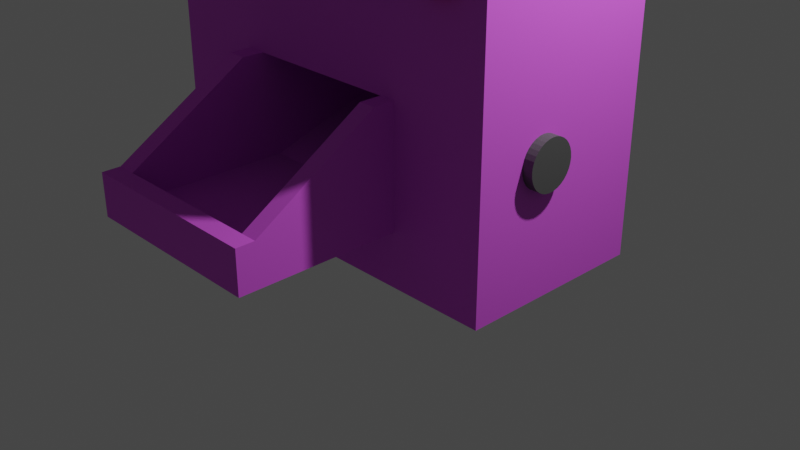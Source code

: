 # Source: dispenser.blend  (saved by Blender 2.90.8; exported with 4.5.12 LTS)
import bpy
from mathutils import Matrix  # noqa: F401  (used for matrix-valued properties, if any)

bpy.ops.wm.read_factory_settings(use_empty=True)
scene = bpy.context.scene
scene.name = 'Scene'

# ---- collections
col_collection = bpy.data.collections.new('Collection'); scene.collection.children.link(col_collection)

# ---- materials (node trees are filled in below, after node groups)
mat_material = bpy.data.materials.new('Material')
mat_material.alpha_threshold = 0.0
mat_material.use_transparent_shadow = False
mat_material.line_color = (0.0, 0.0, 0.0, 1.0)
mat_material_001 = bpy.data.materials.new('Material.001')
mat_material_001.use_transparent_shadow = False
mat_material_002 = bpy.data.materials.new('Material.002')
mat_material_002.use_transparent_shadow = False
mat_material_003 = bpy.data.materials.new('Material.003')
mat_material_003.use_transparent_shadow = False
mat_material_005 = bpy.data.materials.new('Material.005')
mat_material_005.use_transparent_shadow = False
mat_material_006 = bpy.data.materials.new('Material.006')
mat_material_006.use_transparent_shadow = False

# ---- material node trees
mat_material.use_nodes = True; mat_material.node_tree.nodes.clear()
_N = mat_material.node_tree.nodes; _L = mat_material.node_tree.links
n0 = _N.new('ShaderNodeOutputMaterial'); n0.name = 'Material Output'; n0.location = (300, 300)
n1 = _N.new('ShaderNodeBsdfPrincipled'); n1.name = 'Principled BSDF'; n1.location = (10, 300)
n1.distribution = 'GGX'
n1.subsurface_method = 'BURLEY'
n1.inputs[0].default_value = (0.7098, 0.1067, 0.8, 1.0)
n1.inputs[2].default_value = 0.6995
n1.inputs[3].default_value = 1.45
n1.inputs[13].default_value = 0.2488
n1.inputs[27].default_value = (0.0, 0.0, 0.0, 1.0)
n1.inputs[28].default_value = 1.0
_L.new(n1.outputs[0], n0.inputs[0])
n0.is_active_output = True
mat_material_001.use_nodes = True; mat_material_001.node_tree.nodes.clear()
_N = mat_material_001.node_tree.nodes; _L = mat_material_001.node_tree.links
n0 = _N.new('ShaderNodeBsdfPrincipled'); n0.name = 'Principled BSDF'; n0.location = (10, 300)
n0.distribution = 'GGX'
n0.subsurface_method = 'BURLEY'
n0.inputs[0].default_value = (0.01599, 0.01599, 0.01599, 1.0)
n0.inputs[3].default_value = 1.45
n0.inputs[27].default_value = (0.0, 0.0, 0.0, 1.0)
n0.inputs[28].default_value = 1.0
n1 = _N.new('ShaderNodeOutputMaterial'); n1.name = 'Material Output'; n1.location = (300, 300)
_L.new(n0.outputs[0], n1.inputs[0])
n1.is_active_output = True
mat_material_002.use_nodes = True; mat_material_002.node_tree.nodes.clear()
_N = mat_material_002.node_tree.nodes; _L = mat_material_002.node_tree.links
n0 = _N.new('ShaderNodeBsdfPrincipled'); n0.name = 'Principled BSDF'; n0.location = (10, 300)
n0.distribution = 'GGX'
n0.subsurface_method = 'BURLEY'
n0.inputs[0].default_value = (0.8, 0.0, 0.07416, 1.0)
n0.inputs[3].default_value = 1.45
n0.inputs[27].default_value = (0.0, 0.0, 0.0, 1.0)
n0.inputs[28].default_value = 1.0
n1 = _N.new('ShaderNodeOutputMaterial'); n1.name = 'Material Output'; n1.location = (300, 300)
_L.new(n0.outputs[0], n1.inputs[0])
n1.is_active_output = True
mat_material_003.use_nodes = True; mat_material_003.node_tree.nodes.clear()
_N = mat_material_003.node_tree.nodes; _L = mat_material_003.node_tree.links
n0 = _N.new('ShaderNodeBsdfPrincipled'); n0.name = 'Principled BSDF'; n0.location = (10, 300)
n0.distribution = 'GGX'
n0.subsurface_method = 'BURLEY'
n0.inputs[0].default_value = (0.1102, 0.07333, 0.8, 1.0)
n0.inputs[3].default_value = 1.45
n0.inputs[27].default_value = (0.0, 0.0, 0.0, 1.0)
n0.inputs[28].default_value = 1.0
n1 = _N.new('ShaderNodeOutputMaterial'); n1.name = 'Material Output'; n1.location = (300, 300)
_L.new(n0.outputs[0], n1.inputs[0])
n1.is_active_output = True
mat_material_005.use_nodes = True; mat_material_005.node_tree.nodes.clear()
_N = mat_material_005.node_tree.nodes; _L = mat_material_005.node_tree.links
n0 = _N.new('ShaderNodeBsdfPrincipled'); n0.name = 'Principled BSDF'; n0.location = (10, 300)
n0.distribution = 'GGX'
n0.subsurface_method = 'BURLEY'
n0.inputs[0].default_value = (0.07658, 0.07658, 0.07658, 1.0)
n0.inputs[3].default_value = 1.45
n0.inputs[27].default_value = (0.0, 0.0, 0.0, 1.0)
n0.inputs[28].default_value = 1.0
n1 = _N.new('ShaderNodeOutputMaterial'); n1.name = 'Material Output'; n1.location = (300, 300)
_L.new(n0.outputs[0], n1.inputs[0])
n1.is_active_output = True
mat_material_006.use_nodes = True; mat_material_006.node_tree.nodes.clear()
_N = mat_material_006.node_tree.nodes; _L = mat_material_006.node_tree.links
n0 = _N.new('ShaderNodeBsdfPrincipled'); n0.name = 'Principled BSDF'; n0.location = (10, 300)
n0.distribution = 'GGX'
n0.subsurface_method = 'BURLEY'
n0.inputs[0].default_value = (0.3424, 0.3424, 0.3424, 1.0)
n0.inputs[1].default_value = 0.8406
n0.inputs[2].default_value = 0.5193
n0.inputs[3].default_value = 1.45
n0.inputs[13].default_value = 0.8671
n0.inputs[27].default_value = (0.0, 0.0, 0.0, 1.0)
n0.inputs[28].default_value = 1.0
n1 = _N.new('ShaderNodeOutputMaterial'); n1.name = 'Material Output'; n1.location = (300, 300)
_L.new(n0.outputs[0], n1.inputs[0])
n1.is_active_output = True

# ---- world
world_world = bpy.data.worlds.new('World'); scene.world = world_world
world_world.use_nodes = True; world_world.node_tree.nodes.clear()
_N = world_world.node_tree.nodes; _L = world_world.node_tree.links
n0 = _N.new('ShaderNodeOutputWorld'); n0.name = 'World Output'; n0.location = (300, 300)
n1 = _N.new('ShaderNodeBackground'); n1.name = 'Background'; n1.location = (10, 300)
n1.inputs[0].default_value = (0.05088, 0.05088, 0.05088, 1.0)
_L.new(n1.outputs[0], n0.inputs[0])
n0.is_active_output = True
world_world.color = (0.05088, 0.05088, 0.05088)
world_world.use_sun_shadow = False
world_world.sun_shadow_jitter_overblur = 0.0

# ---- cameras
cam_camera = bpy.data.cameras.new('Camera')
cam_camera.clip_end = 100.0
cam_camera.ortho_scale = 7.314

# ---- lights
light_light = bpy.data.lights.new('Light', 'POINT')
light_light.transmission_factor = 0.0
light_light.energy = 1000.0
light_light.shadow_soft_size = 0.1
light_light.shadow_maximum_resolution = 0.006
light_light.use_absolute_resolution = True

# ---- meshes
me_cube = bpy.data.meshes.new('Cube')
me_cube.from_pydata([(1.902, 0.9508, 7.0), (2.0, 1.0, 0.0), (1.902, -0.9508, 7.0), (2.0, -1.0, 0.0), (-1.901, 0.9508, 7.0), (-2.0, 1.0, 0.0), (-1.901, -0.9508, 7.0), (-2.0, -1.0, 0.0), (0.0, 1.0, 0.0), (0.0002178, -0.9508, 7.0), (0.0, -1.0, 0.0), (0.0002178, 0.9508, 7.0), (1.0, -1.0, 0.0), (0.951, 0.9508, 7.0), (1.0, 1.0, 0.0), (0.951, -0.9508, 7.0), (-1.0, 1.0, 0.0), (-0.9506, -0.9508, 7.0), (-1.0, -1.0, 0.0), (-0.9506, 0.9508, 7.0), (2.0, 1.0, 0.5617), (-2.0, -1.0, 0.5617), (2.0, -1.0, 0.5617), (-2.0, 1.0, 0.5617), (0.0, 1.0, 0.5617), (0.0, -1.0, 0.5617), (1.0, -1.0, 0.5617), (1.0, 1.0, 0.5617), (-1.0, 1.0, 0.5617), (-1.0, -1.0, 0.5617), (-2.0, -1.0, 1.781), (2.0, 1.0, 1.781), (2.0, -1.0, 1.781), (-2.0, 1.0, 1.781), (0.0, 1.0, 1.781), (0.0, -1.0, 1.781), (1.0, -1.0, 1.781), (1.0, 1.0, 1.781), (-1.0, 1.0, 1.781), (-1.0, -1.0, 1.781), (0.0, -2.669, 0.5617), (1.0, -2.669, 0.5617), (-1.0, -2.669, 0.5617), (0.0, -2.669, 0.9994), (1.0, -2.669, 0.9994), (-1.0, -2.669, 0.9994), (-1.0, -1.224, 0.5617), (-1.0, -1.224, 1.781), (1.0, -1.224, 0.5617), (0.0, -1.224, 0.5617), (0.0, 0.672, 1.781), (1.0, -1.224, 1.781), (-1.0, -2.481, 0.5617), (1.0, -2.481, 0.5617), (0.0, -2.481, 0.9994), (-1.0, -2.481, 0.9994), (0.0, -2.481, 0.5617), (1.0, -2.481, 0.9994), (-0.7976, -1.0, 0.0), (-0.7581, 0.9508, 7.0), (-0.7976, 1.0, 0.0), (-0.7581, -0.9508, 7.0), (-0.7976, -1.0, 0.5617), (-0.7976, 1.0, 0.5617), (-0.7976, -1.0, 1.781), (-0.7976, 1.0, 1.781), (-0.7976, -2.669, 0.5617), (-0.7976, -2.669, 0.9994), (-0.7976, -1.224, 1.781), (-0.7976, -1.224, 0.5617), (-0.7976, -2.481, 0.9994), (-0.7976, -2.481, 0.5617), (0.8285, 1.0, 0.0), (0.788, -0.9508, 7.0), (0.8285, -1.0, 0.0), (0.788, 0.9508, 7.0), (0.8285, 1.0, 0.5617), (0.8285, -1.0, 0.5617), (0.8285, 1.0, 1.781), (0.8285, -1.0, 1.781), (0.8285, -2.669, 0.5617), (0.8285, -2.669, 0.9994), (0.8285, -1.224, 1.781), (0.8285, -1.224, 0.5617), (0.8285, -2.481, 0.9994), (0.8285, -2.481, 0.5617), (-2.0, -1.0, 1.909), (2.0, 1.0, 1.909), (2.0, -1.0, 1.909), (-2.0, 1.0, 1.909), (0.0, 1.0, 1.909), (0.0, -1.0, 1.909), (1.0, -1.0, 1.909), (1.0, 1.0, 1.909), (-1.0, 1.0, 1.909), (-1.0, -1.0, 1.909), (-0.7976, -1.0, 1.909), (-0.7976, 1.0, 1.909), (0.8285, 1.0, 1.909), (0.8285, -1.0, 1.909), (0.0, -1.0, 0.7222), (0.0, -1.224, 0.7222), (0.0, -2.481, 0.7222), (-0.7976, -1.0, 0.7222), (-0.7976, -1.224, 0.7222), (-0.7976, -2.481, 0.7222), (0.8285, -1.0, 0.7222), (0.8285, -1.224, 0.7222), (0.8285, -2.481, 0.7222), (-0.7976, 0.672, 1.781), (0.8285, 0.672, 1.781), (0.0, 0.3816, 1.128), (-0.7976, 0.3816, 1.128), (0.8285, 0.3816, 1.128), (0.8285, -0.865, 1.781), (0.8285, -0.865, 0.7222), (0.0, -0.865, 0.7222), (-0.7976, -0.865, 0.7222), (-0.7976, -0.865, 1.781), (0.0, -0.865, 1.781), (0.0, 0.672, 4.183), (-0.7976, 0.672, 4.183), (0.8285, 0.672, 4.183), (0.8285, -0.865, 4.183), (-0.7976, -0.865, 4.183), (0.0, -0.865, 4.183), (-2.0, -1.0, 6.815), (2.0, 1.0, 6.815), (2.0, -1.0, 6.815), (-2.0, 1.0, 6.815), (0.0, 1.0, 6.815), (0.0, -1.0, 6.815), (1.0, -1.0, 6.815), (1.0, 1.0, 6.815), (-1.0, 1.0, 6.815), (-1.0, -1.0, 6.815), (-0.7976, -1.0, 6.815), (-0.7976, 1.0, 6.815), (0.8285, 1.0, 6.815), (0.8285, -1.0, 6.815), (-1.5, 1.0, 0.0), (-1.426, -0.9508, 7.0), (-1.5, -1.0, 0.0), (-1.426, 0.9508, 7.0), (-1.5, 1.0, 0.5617), (-1.5, -1.0, 0.5617), (-1.5, 1.0, 1.781), (-1.5, -1.0, 1.781), (-1.5, 1.0, 1.909), (-1.5, -1.0, 1.909), (-1.5, 1.0, 6.815), (-1.5, -1.0, 6.815), (1.5, -1.0, 0.0), (1.426, 0.9508, 7.0), (1.5, 1.0, 0.0), (1.426, -0.9508, 7.0), (1.5, -1.0, 0.5617), (1.5, 1.0, 0.5617), (1.5, -1.0, 1.781), (1.5, 1.0, 1.781), (1.5, -1.0, 1.909), (1.5, 1.0, 1.909), (1.5, -1.0, 6.815), (1.5, 1.0, 6.815), (2.0, 1.0, 6.158), (2.0, -1.0, 6.158), (-2.0, 1.0, 6.158), (0.0, 1.0, 6.158), (0.0, -1.0, 6.158), (1.0, -1.0, 6.158), (1.0, 1.0, 6.158), (-1.0, 1.0, 6.158), (-1.0, -1.0, 6.158), (-0.7976, -1.0, 6.158), (-0.7976, 1.0, 6.158), (0.8285, 1.0, 6.158), (0.8285, -1.0, 6.158), (-2.0, -1.0, 6.158), (-1.5, -1.0, 6.158), (-1.5, 1.0, 6.158), (1.5, 1.0, 6.158), (1.5, -1.0, 6.158), (2.0, 1.0, 4.28), (2.0, -1.0, 4.28), (-2.0, 1.0, 4.28), (0.0, 1.0, 4.28), (0.0, -1.0, 4.28), (1.0, -1.0, 4.28), (1.0, 1.0, 4.28), (-1.0, 1.0, 4.28), (-1.0, -1.0, 4.28), (-0.7976, -1.0, 4.28), (-0.7976, 1.0, 4.28), (0.8285, 1.0, 4.28), (0.8285, -1.0, 4.28), (-1.5, -1.0, 4.28), (-1.5, 1.0, 4.28), (1.5, 1.0, 4.28), (1.5, -1.0, 4.28), (-2.0, -1.0, 4.28), (0.0, -0.6142, 6.158), (1.0, -0.6142, 6.158), (-1.0, -0.6142, 6.158), (-0.7976, -0.6142, 6.158), (0.8285, -0.6142, 6.158), (-1.5, -0.6142, 6.158), (1.5, -0.6142, 6.158), (0.0, -0.6142, 4.28), (1.0, -0.6142, 4.28), (-1.0, -0.6142, 4.28), (-0.7976, -0.6142, 4.28), (0.8285, -0.6142, 4.28), (-1.5, -0.6142, 4.28), (1.5, -0.6142, 4.28), (-2.0, 0.0, 0.0), (1.902, 0.0, 7.0), (-1.901, 0.0, 7.0), (2.0, 0.0, 0.0), (0.0, 0.0, 0.0), (0.0002178, 0.0, 7.0), (0.951, 0.0, 7.0), (1.0, 0.0, 0.0), (-1.0, 0.0, 0.0), (-0.9506, 0.0, 7.0), (2.0, 0.0, 0.5617), (-2.0, 0.0, 0.5617), (2.0, 0.0, 1.781), (-2.0, 0.0, 1.781), (-0.7581, 0.0, 7.0), (-0.7976, 0.0, 0.0), (0.8285, 0.0, 0.0), (0.788, 0.0, 7.0), (2.0, 0.0, 1.909), (-2.0, 0.0, 1.909), (2.0, 0.0, 6.815), (-2.0, 0.0, 6.815), (-1.5, 0.0, 0.0), (-1.426, 0.0, 7.0), (1.426, 0.0, 7.0), (1.5, 0.0, 0.0), (-2.0, 0.0, 6.158), (2.0, 0.0, 6.158), (2.0, 0.0, 4.28), (-2.0, 0.0, 4.28), (-2.0, -0.5, 0.0), (1.902, -0.4754, 7.0), (0.0, -0.5, 0.0), (0.0002178, -0.4754, 7.0), (0.951, -0.4754, 7.0), (1.0, -0.5, 0.0), (-1.0, -0.5, 0.0), (-0.9506, -0.4754, 7.0), (2.0, -0.5, 0.5617), (2.0, -0.5, 1.781), (-0.7581, -0.4754, 7.0), (-0.7976, -0.5, 0.0), (0.8285, -0.5, 0.0), (0.788, -0.4754, 7.0), (2.0, -0.5, 1.909), (2.0, -0.5, 6.815), (-1.5, -0.5, 0.0), (-1.426, -0.4754, 7.0), (1.426, -0.4754, 7.0), (1.5, -0.5, 0.0), (2.0, -0.5, 6.158), (2.0, -0.5, 4.28), (-1.901, -0.4754, 7.0), (2.0, -0.5, 0.0), (-2.0, -0.5, 0.5617), (-2.0, -0.5, 1.781), (-2.0, -0.5, 1.909), (-2.0, -0.5, 6.815), (-2.0, -0.5, 6.158), (-2.0, -0.5, 4.28), (-1.901, 0.4754, 7.0), (2.0, 0.5, 0.0), (-2.0, 0.5, 0.5617), (-2.0, 0.5, 1.781), (-2.0, 0.5, 1.909), (-2.0, 0.5, 6.815), (-2.0, 0.5, 6.158), (-2.0, 0.5, 4.28), (-2.0, 0.5, 0.0), (1.902, 0.4754, 7.0), (0.0, 0.5, 0.0), (0.0002178, 0.4754, 7.0), (0.951, 0.4754, 7.0), (1.0, 0.5, 0.0), (-1.0, 0.5, 0.0), (-0.9506, 0.4754, 7.0), (2.0, 0.5, 0.5617), (2.0, 0.5, 1.781), (-0.7581, 0.4754, 7.0), (-0.7976, 0.5, 0.0), (0.8285, 0.5, 0.0), (0.788, 0.4754, 7.0), (2.0, 0.5, 1.909), (2.0, 0.5, 6.815), (-1.5, 0.5, 0.0), (-1.426, 0.4754, 7.0), (1.426, 0.4754, 7.0), (1.5, 0.5, 0.0), (2.0, 0.5, 6.158), (2.0, 0.5, 4.28), (2.0, 1.0, 3.723), (2.0, -1.0, 3.723), (-2.0, 1.0, 3.723), (0.0, 1.0, 3.723), (0.0, -1.0, 3.723), (1.0, -1.0, 3.723), (1.0, 1.0, 3.723), (-1.0, 1.0, 3.723), (-1.0, -1.0, 3.723), (-0.7976, -1.0, 3.723), (-0.7976, 1.0, 3.723), (0.8285, 1.0, 3.723), (0.8285, -1.0, 3.723), (-1.5, -1.0, 3.723), (-1.5, 1.0, 3.723), (1.5, 1.0, 3.723), (1.5, -1.0, 3.723), (-2.0, -1.0, 3.723), (-2.0, 0.0, 3.723), (2.0, 0.0, 3.723), (-2.0, -0.5, 3.723), (2.0, -0.5, 3.723), (2.0, 0.5, 3.723), (-2.0, 0.5, 3.723), (-1.726, 0.0, 1.909), (-1.726, -0.5, 1.909), (-1.726, 0.5, 1.909), (-1.726, 0.0, 3.723), (-1.726, -0.5, 3.723), (-1.726, 0.5, 3.723)], [], [(261, 266, 6, 141), (151, 141, 6, 126), (279, 274, 4, 129), (263, 267, 3, 152), (259, 245, 2, 128), (163, 153, 0, 127), (137, 59, 11, 130), (255, 246, 10, 58), (139, 73, 9, 131), (257, 247, 9, 73), (262, 248, 15, 155), (162, 155, 15, 132), (138, 75, 13, 133), (256, 249, 12, 74), (260, 250, 18, 142), (150, 143, 19, 134), (136, 61, 17, 135), (254, 251, 17, 61), (58, 62, 29, 18), (140, 144, 28, 16), (72, 76, 27, 14), (152, 156, 26, 12), (74, 77, 25, 10), (60, 63, 24, 8), (154, 157, 20, 1), (267, 252, 22, 3), (282, 276, 23, 5), (142, 145, 21, 7), (85, 53, 41, 80), (144, 146, 38, 28), (76, 78, 37, 27), (156, 158, 36, 26), (55, 52, 42, 45), (63, 65, 34, 24), (157, 159, 31, 20), (252, 253, 32, 22), (276, 277, 33, 23), (145, 147, 30, 21), (66, 67, 45, 42), (80, 81, 43, 40), (84, 54, 43, 81), (71, 56, 40, 66), (70, 55, 45, 67), (53, 57, 44, 41), (26, 36, 51, 48), (64, 39, 47, 68), (62, 25, 49, 69), (70, 54, 102, 105), (39, 29, 46, 47), (77, 26, 48, 83), (48, 51, 57, 53), (68, 47, 55, 70), (69, 49, 56, 71), (64, 68, 104, 103), (47, 46, 52, 55), (83, 48, 53, 85), (46, 69, 71, 52), (84, 82, 107, 108), (29, 62, 69, 46), (82, 79, 106, 107), (54, 70, 67, 43), (52, 71, 66, 42), (40, 43, 67, 66), (28, 38, 65, 63), (16, 28, 63, 60), (10, 25, 62, 58), (247, 254, 61, 9), (131, 9, 61, 136), (250, 255, 58, 18), (134, 19, 59, 137), (49, 83, 85, 56), (51, 82, 84, 57), (25, 77, 83, 49), (36, 79, 82, 51), (57, 84, 81, 44), (41, 44, 81, 80), (24, 34, 78, 76), (56, 85, 80, 40), (12, 26, 77, 74), (8, 24, 76, 72), (246, 256, 74, 10), (130, 11, 75, 138), (248, 257, 73, 15), (132, 15, 73, 139), (36, 92, 99, 79), (34, 90, 98, 78), (38, 94, 97, 65), (35, 91, 96, 64), (64, 96, 95, 39), (146, 148, 94, 38), (78, 98, 93, 37), (158, 160, 92, 36), (79, 99, 91, 35), (65, 97, 90, 34), (159, 161, 87, 31), (253, 258, 88, 32), (277, 278, 89, 33), (147, 149, 86, 30), (106, 100, 101, 107), (107, 101, 102, 108), (101, 104, 105, 102), (100, 103, 104, 101), (117, 116, 111, 112), (68, 70, 105, 104), (115, 114, 110, 113), (54, 84, 108, 102), (50, 109, 112, 111), (110, 50, 111, 113), (118, 117, 112, 109), (119, 118, 124, 125), (50, 110, 122, 120), (116, 115, 113, 111), (100, 106, 115, 116), (79, 35, 119, 114), (35, 64, 118, 119), (64, 103, 117, 118), (106, 79, 114, 115), (103, 100, 116, 117), (125, 124, 121, 120), (123, 125, 120, 122), (118, 109, 121, 124), (109, 50, 120, 121), (110, 114, 123, 122), (114, 119, 125, 123), (169, 132, 139, 176), (167, 130, 138, 175), (171, 134, 137, 174), (168, 131, 136, 173), (173, 136, 135, 172), (179, 150, 134, 171), (175, 138, 133, 170), (181, 162, 132, 169), (176, 139, 131, 168), (174, 137, 130, 167), (180, 163, 127, 164), (264, 259, 128, 165), (280, 279, 129, 166), (178, 151, 126, 177), (172, 135, 151, 178), (166, 129, 150, 179), (39, 95, 149, 147), (33, 89, 148, 146), (29, 39, 147, 145), (23, 33, 146, 144), (18, 29, 145, 142), (5, 23, 144, 140), (129, 4, 143, 150), (244, 260, 142, 7), (135, 17, 141, 151), (251, 261, 141, 17), (170, 133, 163, 180), (165, 128, 162, 181), (37, 93, 161, 159), (32, 88, 160, 158), (27, 37, 159, 157), (22, 32, 158, 156), (14, 27, 157, 154), (3, 22, 156, 152), (128, 2, 155, 162), (245, 262, 155, 2), (133, 13, 153, 163), (249, 263, 152, 12), (183, 165, 181, 198), (188, 170, 180, 197), (184, 166, 179, 196), (173, 172, 202, 203), (195, 178, 177, 199), (281, 280, 166, 184), (265, 264, 165, 183), (197, 180, 164, 182), (192, 174, 167, 185), (195, 190, 209, 212), (198, 181, 206, 213), (193, 175, 170, 188), (196, 179, 171, 189), (190, 191, 210, 209), (172, 178, 205, 202), (189, 171, 174, 192), (185, 167, 175, 193), (181, 169, 201, 206), (309, 187, 194, 316), (307, 185, 193, 315), (311, 189, 192, 314), (308, 186, 191, 313), (313, 191, 190, 312), (318, 196, 189, 311), (315, 193, 188, 310), (320, 198, 187, 309), (316, 194, 186, 308), (314, 192, 185, 307), (319, 197, 182, 304), (325, 265, 183, 305), (327, 281, 184, 306), (317, 195, 199, 321), (312, 190, 195, 317), (306, 184, 196, 318), (310, 188, 197, 319), (305, 183, 198, 320), (209, 202, 205, 212), (211, 204, 200, 207), (213, 206, 201, 208), (210, 203, 202, 209), (207, 200, 203, 210), (208, 201, 204, 211), (187, 198, 213, 208), (194, 187, 208, 211), (168, 173, 203, 200), (186, 194, 211, 207), (178, 195, 212, 205), (176, 168, 200, 204), (191, 186, 207, 210), (169, 176, 204, 201), (324, 273, 243, 322), (326, 303, 242, 323), (303, 302, 241, 242), (273, 272, 240, 243), (287, 301, 239, 221), (283, 300, 238, 215), (289, 299, 237, 223), (282, 298, 236, 214), (272, 271, 235, 240), (302, 297, 234, 241), (269, 270, 233, 227), (291, 296, 232, 226), (286, 295, 231, 220), (284, 294, 230, 218), (288, 293, 229, 222), (285, 292, 228, 219), (268, 269, 227, 225), (290, 291, 226, 224), (244, 268, 225, 214), (275, 290, 224, 217), (292, 289, 223, 228), (298, 288, 222, 236), (294, 287, 221, 230), (300, 286, 220, 238), (295, 285, 219, 231), (293, 284, 218, 229), (297, 283, 215, 234), (301, 275, 217, 239), (271, 266, 216, 235), (299, 274, 216, 237), (126, 6, 266, 271), (7, 21, 268, 244), (21, 30, 269, 268), (30, 86, 270, 269), (177, 126, 271, 272), (199, 177, 272, 273), (321, 199, 273, 324), (323, 242, 265, 325), (242, 241, 264, 265), (221, 239, 263, 249), (215, 238, 262, 245), (223, 237, 261, 251), (214, 236, 260, 244), (241, 234, 259, 264), (226, 232, 258, 253), (220, 231, 257, 248), (218, 230, 256, 246), (222, 229, 255, 250), (219, 228, 254, 247), (224, 226, 253, 252), (217, 224, 252, 267), (228, 223, 251, 254), (236, 222, 250, 260), (230, 221, 249, 256), (238, 220, 248, 262), (231, 219, 247, 257), (229, 218, 246, 255), (234, 215, 245, 259), (239, 217, 267, 263), (237, 216, 266, 261), (143, 4, 274, 299), (154, 1, 275, 301), (127, 0, 283, 297), (60, 8, 284, 293), (75, 11, 285, 295), (153, 13, 286, 300), (72, 14, 287, 294), (140, 16, 288, 298), (59, 19, 289, 292), (1, 20, 290, 275), (20, 31, 291, 290), (11, 59, 292, 285), (16, 60, 293, 288), (8, 72, 294, 284), (13, 75, 295, 286), (31, 87, 296, 291), (164, 127, 297, 302), (5, 140, 298, 282), (19, 143, 299, 289), (0, 153, 300, 283), (14, 154, 301, 287), (182, 164, 302, 303), (304, 182, 303, 326), (322, 243, 281, 327), (243, 240, 280, 281), (240, 235, 279, 280), (227, 233, 278, 277), (225, 227, 277, 276), (214, 225, 276, 282), (235, 216, 274, 279), (270, 324, 332, 329), (87, 304, 326, 296), (232, 323, 325, 258), (86, 321, 324, 270), (296, 326, 323, 232), (233, 270, 329, 328), (88, 305, 320, 160), (93, 310, 319, 161), (89, 306, 318, 148), (95, 312, 317, 149), (149, 317, 321, 86), (278, 327, 306, 89), (258, 325, 305, 88), (161, 319, 304, 87), (97, 314, 307, 90), (99, 316, 308, 91), (160, 320, 309, 92), (98, 315, 310, 93), (148, 318, 311, 94), (96, 313, 312, 95), (91, 308, 313, 96), (94, 311, 314, 97), (90, 307, 315, 98), (92, 309, 316, 99), (328, 331, 333, 330), (329, 332, 331, 328), (327, 278, 330, 333), (322, 327, 333, 331), (324, 322, 331, 332), (278, 233, 328, 330)])
_uv = me_cube.uv_layers.new(name='UVMap')
_uv.uv.foreach_set('vector', [0.8438, 0.6875, 0.875, 0.6875, 0.875, 0.75, 0.8438, 0.75, 0.6184, 0.9688, 0.625, 0.9687, 0.625, 1.0, 0.6184, 1.0, 0.6184, 0.1875, 0.625, 0.1875, 0.625, 0.25, 0.6184, 0.25, 0.3438, 0.6875, 0.375, 0.6875, 0.375, 0.75, 0.3438, 0.75, 0.6184, 0.6875, 0.625, 0.6875, 0.625, 0.75, 0.6184, 0.75, 0.6184, 0.4688, 0.625, 0.4688, 0.625, 0.5, 0.6184, 0.5, 0.6184, 0.3252, 0.625, 0.3252, 0.625, 0.375, 0.6184, 0.375, 0.2002, 0.6875, 0.25, 0.6875, 0.25, 0.75, 0.2002, 0.75, 0.6184, 0.8232, 0.625, 0.8232, 0.625, 0.875, 0.6184, 0.875, 0.6982, 0.6875, 0.75, 0.6875, 0.75, 0.75, 0.6982, 0.75, 0.6562, 0.6875, 0.6875, 0.6875, 0.6875, 0.75, 0.6562, 0.75, 0.6184, 0.7812, 0.625, 0.7812, 0.625, 0.8125, 0.6184, 0.8125, 0.6184, 0.4268, 0.625, 0.4268, 0.625, 0.4375, 0.6184, 0.4375, 0.3018, 0.6875, 0.3125, 0.6875, 0.3125, 0.75, 0.3018, 0.75, 0.1562, 0.6875, 0.1875, 0.6875, 0.1875, 0.75, 0.1562, 0.75, 0.6184, 0.2812, 0.625, 0.2812, 0.625, 0.3125, 0.6184, 0.3125, 0.6184, 0.9248, 0.625, 0.9248, 0.625, 0.9375, 0.6184, 0.9375, 0.7998, 0.6875, 0.8125, 0.6875, 0.8125, 0.75, 0.7998, 0.75, 0.375, 0.9248, 0.3951, 0.9248, 0.3951, 0.9375, 0.375, 0.9375, 0.375, 0.2812, 0.3951, 0.2812, 0.3951, 0.3125, 0.375, 0.3125, 0.375, 0.4268, 0.3951, 0.4268, 0.3951, 0.4375, 0.375, 0.4375, 0.375, 0.7812, 0.3951, 0.7812, 0.3951, 0.8125, 0.375, 0.8125, 0.375, 0.8232, 0.3951, 0.8232, 0.3951, 0.875, 0.375, 0.875, 0.375, 0.3252, 0.3951, 0.3252, 0.3951, 0.375, 0.375, 0.375, 0.375, 0.4688, 0.3951, 0.4688, 0.3951, 0.5, 0.375, 0.5, 0.375, 0.6875, 0.3951, 0.6875, 0.3951, 0.75, 0.375, 0.75, 0.375, 0.1875, 0.3951, 0.1875, 0.3951, 0.25, 0.375, 0.25, 0.375, 0.9688, 0.3951, 0.9688, 0.3951, 1.0, 0.375, 1.0, 0.3951, 0.8232, 0.3951, 0.8125, 0.3951, 0.8125, 0.3951, 0.8232, 0.3951, 0.2812, 0.4386, 0.2812, 0.4386, 0.3125, 0.3951, 0.3125, 0.3951, 0.4268, 0.4386, 0.4268, 0.4386, 0.4375, 0.3951, 0.4375, 0.3951, 0.7812, 0.4386, 0.7812, 0.4386, 0.8125, 0.3951, 0.8125, 0.4386, 0.9375, 0.3951, 0.9375, 0.3951, 0.9375, 0.4386, 0.9375, 0.3951, 0.3252, 0.4386, 0.3252, 0.4386, 0.375, 0.3951, 0.375, 0.3951, 0.4688, 0.4386, 0.4688, 0.4386, 0.5, 0.3951, 0.5, 0.3951, 0.6875, 0.4386, 0.6875, 0.4386, 0.75, 0.3951, 0.75, 0.3951, 0.1875, 0.4386, 0.1875, 0.4386, 0.25, 0.3951, 0.25, 0.3951, 0.9688, 0.4386, 0.9688, 0.4386, 1.0, 0.3951, 1.0, 0.3951, 0.9248, 0.4386, 0.9248, 0.4386, 0.9375, 0.3951, 0.9375, 0.3951, 0.8232, 0.4386, 0.8232, 0.4386, 0.875, 0.3951, 0.875, 0.4386, 0.8232, 0.4386, 0.875, 0.4386, 0.875, 0.4386, 0.8232, 0.3951, 0.9248, 0.3951, 0.875, 0.3951, 0.875, 0.3951, 0.9248, 0.4386, 0.9248, 0.4386, 0.9375, 0.4386, 0.9375, 0.4386, 0.9248, 0.3951, 0.8125, 0.4386, 0.8125, 0.4386, 0.8125, 0.3951, 0.8125, 0.3951, 0.8125, 0.4386, 0.8125, 0.4386, 0.8125, 0.3951, 0.8125, 0.4386, 0.9248, 0.4386, 0.9375, 0.4386, 0.9375, 0.4386, 0.9248, 0.3951, 0.9248, 0.3951, 0.875, 0.3951, 0.875, 0.3951, 0.9248, 0.4386, 0.9248, 0.4386, 0.875, 0.4386, 0.875, 0.4386, 0.9248, 0.4386, 0.9375, 0.3951, 0.9375, 0.3951, 0.9375, 0.4386, 0.9375, 0.3951, 0.8232, 0.3951, 0.8125, 0.3951, 0.8125, 0.3951, 0.8232, 0.3951, 0.8125, 0.4386, 0.8125, 0.4386, 0.8125, 0.3951, 0.8125, 0.4386, 0.9248, 0.4386, 0.9375, 0.4386, 0.9375, 0.4386, 0.9248, 0.3951, 0.9248, 0.3951, 0.875, 0.3951, 0.875, 0.3951, 0.9248, 0.4386, 0.9248, 0.4386, 0.9248, 0.4386, 0.9248, 0.4386, 0.9248, 0.4386, 0.9375, 0.3951, 0.9375, 0.3951, 0.9375, 0.4386, 0.9375, 0.3951, 0.8232, 0.3951, 0.8125, 0.3951, 0.8125, 0.3951, 0.8232, 0.3951, 0.9375, 0.3951, 0.9248, 0.3951, 0.9248, 0.3951, 0.9375, 0.4386, 0.8232, 0.4386, 0.8232, 0.4386, 0.8232, 0.4386, 0.8232, 0.3951, 0.9375, 0.3951, 0.9248, 0.3951, 0.9248, 0.3951, 0.9375, 0.4386, 0.8232, 0.4386, 0.8232, 0.4386, 0.8232, 0.4386, 0.8232, 0.4386, 0.875, 0.4386, 0.9248, 0.4386, 0.9248, 0.4386, 0.875, 0.3951, 0.9375, 0.3951, 0.9248, 0.3951, 0.9248, 0.3951, 0.9375, 0.3951, 0.875, 0.4386, 0.875, 0.4386, 0.9248, 0.3951, 0.9248, 0.3951, 0.3125, 0.4386, 0.3125, 0.4386, 0.3252, 0.3951, 0.3252, 0.375, 0.3125, 0.3951, 0.3125, 0.3951, 0.3252, 0.375, 0.3252, 0.375, 0.875, 0.3951, 0.875, 0.3951, 0.9248, 0.375, 0.9248, 0.75, 0.6875, 0.7998, 0.6875, 0.7998, 0.75, 0.75, 0.75, 0.6184, 0.875, 0.625, 0.875, 0.625, 0.9248, 0.6184, 0.9248, 0.1875, 0.6875, 0.2002, 0.6875, 0.2002, 0.75, 0.1875, 0.75, 0.6184, 0.3125, 0.625, 0.3125, 0.625, 0.3252, 0.6184, 0.3252, 0.3951, 0.875, 0.3951, 0.8232, 0.3951, 0.8232, 0.3951, 0.875, 0.4386, 0.8125, 0.4386, 0.8232, 0.4386, 0.8232, 0.4386, 0.8125, 0.3951, 0.875, 0.3951, 0.8232, 0.3951, 0.8232, 0.3951, 0.875, 0.4386, 0.8125, 0.4386, 0.8232, 0.4386, 0.8232, 0.4386, 0.8125, 0.4386, 0.8125, 0.4386, 0.8232, 0.4386, 0.8232, 0.4386, 0.8125, 0.3951, 0.8125, 0.4386, 0.8125, 0.4386, 0.8232, 0.3951, 0.8232, 0.3951, 0.375, 0.4386, 0.375, 0.4386, 0.4268, 0.3951, 0.4268, 0.3951, 0.875, 0.3951, 0.8232, 0.3951, 0.8232, 0.3951, 0.875, 0.375, 0.8125, 0.3951, 0.8125, 0.3951, 0.8232, 0.375, 0.8232, 0.375, 0.375, 0.3951, 0.375, 0.3951, 0.4268, 0.375, 0.4268, 0.25, 0.6875, 0.3018, 0.6875, 0.3018, 0.75, 0.25, 0.75, 0.6184, 0.375, 0.625, 0.375, 0.625, 0.4268, 0.6184, 0.4268, 0.6875, 0.6875, 0.6982, 0.6875, 0.6982, 0.75, 0.6875, 0.75, 0.6184, 0.8125, 0.625, 0.8125, 0.625, 0.8232, 0.6184, 0.8232, 0.4386, 0.8125, 0.4432, 0.8125, 0.4432, 0.8232, 0.4386, 0.8232, 0.4386, 0.375, 0.4432, 0.375, 0.4432, 0.4268, 0.4386, 0.4268, 0.4386, 0.3125, 0.4432, 0.3125, 0.4432, 0.3252, 0.4386, 0.3252, 0.4386, 0.875, 0.4432, 0.875, 0.4432, 0.9248, 0.4386, 0.9248, 0.4386, 0.9248, 0.4432, 0.9248, 0.4432, 0.9375, 0.4386, 0.9375, 0.4386, 0.2812, 0.4432, 0.2812, 0.4432, 0.3125, 0.4386, 0.3125, 0.4386, 0.4268, 0.4432, 0.4268, 0.4432, 0.4375, 0.4386, 0.4375, 0.4386, 0.7812, 0.4432, 0.7812, 0.4432, 0.8125, 0.4386, 0.8125, 0.4386, 0.8232, 0.4432, 0.8232, 0.4432, 0.875, 0.4386, 0.875, 0.4386, 0.3252, 0.4432, 0.3252, 0.4432, 0.375, 0.4386, 0.375, 0.4386, 0.4688, 0.4432, 0.4688, 0.4432, 0.5, 0.4386, 0.5, 0.4386, 0.6875, 0.4432, 0.6875, 0.4432, 0.75, 0.4386, 0.75, 0.4386, 0.1875, 0.4432, 0.1875, 0.4432, 0.25, 0.4386, 0.25, 0.4386, 0.9688, 0.4432, 0.9688, 0.4432, 1.0, 0.4386, 1.0, 0.4386, 0.8232, 0.4386, 0.875, 0.4386, 0.875, 0.4386, 0.8232, 0.4386, 0.8232, 0.4386, 0.875, 0.4386, 0.875, 0.4386, 0.8232, 0.4386, 0.875, 0.4386, 0.9248, 0.4386, 0.9248, 0.4386, 0.875, 0.4386, 0.875, 0.4386, 0.9248, 0.4386, 0.9248, 0.4386, 0.875, 0.4386, 0.9248, 0.4386, 0.875, 0.4386, 0.875, 0.4386, 0.9248, 0.4386, 0.9248, 0.4386, 0.9248, 0.4386, 0.9248, 0.4386, 0.9248, 0.4386, 0.8232, 0.4386, 0.8232, 0.4386, 0.8232, 0.4386, 0.8232, 0.4386, 0.875, 0.4386, 0.8232, 0.4386, 0.8232, 0.4386, 0.875, 0.4386, 0.875, 0.4386, 0.9248, 0.4386, 0.9248, 0.4386, 0.875, 0.4386, 0.8232, 0.4386, 0.875, 0.4386, 0.875, 0.4386, 0.8232, 0.4386, 0.9248, 0.4386, 0.9248, 0.4386, 0.9248, 0.4386, 0.9248, 0.4386, 0.875, 0.4386, 0.9248, 0.4386, 0.9248, 0.4386, 0.875, 0.4386, 0.875, 0.4386, 0.8232, 0.4386, 0.8232, 0.4386, 0.875, 0.4386, 0.875, 0.4386, 0.8232, 0.4386, 0.8232, 0.4386, 0.875, 0.4386, 0.875, 0.4386, 0.8232, 0.4386, 0.8232, 0.4386, 0.875, 0.4386, 0.8232, 0.4386, 0.875, 0.4386, 0.875, 0.4386, 0.8232, 0.4386, 0.875, 0.4386, 0.9248, 0.4386, 0.9248, 0.4386, 0.875, 0.4386, 0.9248, 0.4386, 0.9248, 0.4386, 0.9248, 0.4386, 0.9248, 0.4386, 0.8232, 0.4386, 0.8232, 0.4386, 0.8232, 0.4386, 0.8232, 0.4386, 0.9248, 0.4386, 0.875, 0.4386, 0.875, 0.4386, 0.9248, 0.4386, 0.875, 0.4386, 0.9248, 0.4386, 0.9248, 0.4386, 0.875, 0.4386, 0.8232, 0.4386, 0.875, 0.4386, 0.875, 0.4386, 0.8232, 0.4386, 0.9248, 0.4386, 0.9248, 0.4386, 0.9248, 0.4386, 0.9248, 0.4386, 0.9248, 0.4386, 0.875, 0.4386, 0.875, 0.4386, 0.9248, 0.4386, 0.8232, 0.4386, 0.8232, 0.4386, 0.8232, 0.4386, 0.8232, 0.4386, 0.8232, 0.4386, 0.875, 0.4386, 0.875, 0.4386, 0.8232, 0.5949, 0.8125, 0.6184, 0.8125, 0.6184, 0.8232, 0.5949, 0.8232, 0.5949, 0.375, 0.6184, 0.375, 0.6184, 0.4268, 0.5949, 0.4268, 0.5949, 0.3125, 0.6184, 0.3125, 0.6184, 0.3252, 0.5949, 0.3252, 0.5949, 0.875, 0.6184, 0.875, 0.6184, 0.9248, 0.5949, 0.9248, 0.5949, 0.9248, 0.6184, 0.9248, 0.6184, 0.9375, 0.5949, 0.9375, 0.5949, 0.2812, 0.6184, 0.2812, 0.6184, 0.3125, 0.5949, 0.3125, 0.5949, 0.4268, 0.6184, 0.4268, 0.6184, 0.4375, 0.5949, 0.4375, 0.5949, 0.7812, 0.6184, 0.7812, 0.6184, 0.8125, 0.5949, 0.8125, 0.5949, 0.8232, 0.6184, 0.8232, 0.6184, 0.875, 0.5949, 0.875, 0.5949, 0.3252, 0.6184, 0.3252, 0.6184, 0.375, 0.5949, 0.375, 0.5949, 0.4688, 0.6184, 0.4688, 0.6184, 0.5, 0.5949, 0.5, 0.5949, 0.6875, 0.6184, 0.6875, 0.6184, 0.75, 0.5949, 0.75, 0.5949, 0.1875, 0.6184, 0.1875, 0.6184, 0.25, 0.5949, 0.25, 0.5949, 0.9688, 0.6184, 0.9688, 0.6184, 1.0, 0.5949, 1.0, 0.5949, 0.9375, 0.6184, 0.9375, 0.6184, 0.9688, 0.5949, 0.9688, 0.5949, 0.25, 0.6184, 0.25, 0.6184, 0.2812, 0.5949, 0.2812, 0.4386, 0.9375, 0.4432, 0.9375, 0.4432, 0.9688, 0.4386, 0.9688, 0.4386, 0.25, 0.4432, 0.25, 0.4432, 0.2812, 0.4386, 0.2812, 0.3951, 0.9375, 0.4386, 0.9375, 0.4386, 0.9688, 0.3951, 0.9688, 0.3951, 0.25, 0.4386, 0.25, 0.4386, 0.2812, 0.3951, 0.2812, 0.375, 0.9375, 0.3951, 0.9375, 0.3951, 0.9688, 0.375, 0.9688, 0.375, 0.25, 0.3951, 0.25, 0.3951, 0.2812, 0.375, 0.2812, 0.6184, 0.25, 0.625, 0.25, 0.625, 0.2812, 0.6184, 0.2812, 0.125, 0.6875, 0.1562, 0.6875, 0.1562, 0.75, 0.125, 0.75, 0.6184, 0.9375, 0.625, 0.9375, 0.625, 0.9687, 0.6184, 0.9688, 0.8125, 0.6875, 0.8438, 0.6875, 0.8438, 0.75, 0.8125, 0.75, 0.5949, 0.4375, 0.6184, 0.4375, 0.6184, 0.4688, 0.5949, 0.4688, 0.5949, 0.75, 0.6184, 0.75, 0.6184, 0.7812, 0.5949, 0.7812, 0.4386, 0.4375, 0.4432, 0.4375, 0.4432, 0.4688, 0.4386, 0.4688, 0.4386, 0.75, 0.4432, 0.75, 0.4432, 0.7812, 0.4386, 0.7812, 0.3951, 0.4375, 0.4386, 0.4375, 0.4386, 0.4688, 0.3951, 0.4688, 0.3951, 0.75, 0.4386, 0.75, 0.4386, 0.7812, 0.3951, 0.7812, 0.375, 0.4375, 0.3951, 0.4375, 0.3951, 0.4688, 0.375, 0.4688, 0.375, 0.75, 0.3951, 0.75, 0.3951, 0.7812, 0.375, 0.7812, 0.6184, 0.75, 0.625, 0.75, 0.625, 0.7812, 0.6184, 0.7812, 0.625, 0.6875, 0.6562, 0.6875, 0.6562, 0.75, 0.625, 0.75, 0.6184, 0.4375, 0.625, 0.4375, 0.625, 0.4688, 0.6184, 0.4688, 0.3125, 0.6875, 0.3438, 0.6875, 0.3438, 0.75, 0.3125, 0.75, 0.5279, 0.75, 0.5949, 0.75, 0.5949, 0.7812, 0.5279, 0.7812, 0.5279, 0.4375, 0.5949, 0.4375, 0.5949, 0.4688, 0.5279, 0.4688, 0.5279, 0.25, 0.5949, 0.25, 0.5949, 0.2812, 0.5279, 0.2812, 0.5949, 0.9248, 0.5949, 0.9375, 0.5949, 0.9375, 0.5949, 0.9248, 0.5279, 0.9688, 0.5949, 0.9688, 0.5949, 1.0, 0.5279, 1.0, 0.5279, 0.1875, 0.5949, 0.1875, 0.5949, 0.25, 0.5279, 0.25, 0.5279, 0.6875, 0.5949, 0.6875, 0.5949, 0.75, 0.5279, 0.75, 0.5279, 0.4688, 0.5949, 0.4688, 0.5949, 0.5, 0.5279, 0.5, 0.5279, 0.3252, 0.5949, 0.3252, 0.5949, 0.375, 0.5279, 0.375, 0.5279, 0.9688, 0.5279, 0.9375, 0.5279, 0.9375, 0.5279, 0.9688, 0.5279, 0.7812, 0.5949, 0.7812, 0.5949, 0.7812, 0.5279, 0.7812, 0.5279, 0.4268, 0.5949, 0.4268, 0.5949, 0.4375, 0.5279, 0.4375, 0.5279, 0.2812, 0.5949, 0.2812, 0.5949, 0.3125, 0.5279, 0.3125, 0.5279, 0.9375, 0.5279, 0.9248, 0.5279, 0.9248, 0.5279, 0.9375, 0.5949, 0.9375, 0.5949, 0.9688, 0.5949, 0.9688, 0.5949, 0.9375, 0.5279, 0.3125, 0.5949, 0.3125, 0.5949, 0.3252, 0.5279, 0.3252, 0.5279, 0.375, 0.5949, 0.375, 0.5949, 0.4268, 0.5279, 0.4268, 0.5949, 0.7812, 0.5949, 0.8125, 0.5949, 0.8125, 0.5949, 0.7812, 0.508, 0.8125, 0.5279, 0.8125, 0.5279, 0.8232, 0.508, 0.8232, 0.508, 0.375, 0.5279, 0.375, 0.5279, 0.4268, 0.508, 0.4268, 0.508, 0.3125, 0.5279, 0.3125, 0.5279, 0.3252, 0.508, 0.3252, 0.508, 0.875, 0.5279, 0.875, 0.5279, 0.9248, 0.508, 0.9248, 0.508, 0.9248, 0.5279, 0.9248, 0.5279, 0.9375, 0.508, 0.9375, 0.508, 0.2812, 0.5279, 0.2812, 0.5279, 0.3125, 0.508, 0.3125, 0.508, 0.4268, 0.5279, 0.4268, 0.5279, 0.4375, 0.508, 0.4375, 0.508, 0.7812, 0.5279, 0.7812, 0.5279, 0.8125, 0.508, 0.8125, 0.508, 0.8232, 0.5279, 0.8232, 0.5279, 0.875, 0.508, 0.875, 0.508, 0.3252, 0.5279, 0.3252, 0.5279, 0.375, 0.508, 0.375, 0.508, 0.4688, 0.5279, 0.4688, 0.5279, 0.5, 0.508, 0.5, 0.508, 0.6875, 0.5279, 0.6875, 0.5279, 0.75, 0.508, 0.75, 0.508, 0.1875, 0.5279, 0.1875, 0.5279, 0.25, 0.508, 0.25, 0.508, 0.9688, 0.5279, 0.9688, 0.5279, 1.0, 0.508, 1.0, 0.508, 0.9375, 0.5279, 0.9375, 0.5279, 0.9688, 0.508, 0.9688, 0.508, 0.25, 0.5279, 0.25, 0.5279, 0.2812, 0.508, 0.2812, 0.508, 0.4375, 0.5279, 0.4375, 0.5279, 0.4688, 0.508, 0.4688, 0.508, 0.75, 0.5279, 0.75, 0.5279, 0.7812, 0.508, 0.7812, 0.5279, 0.9375, 0.5949, 0.9375, 0.5949, 0.9688, 0.5279, 0.9688, 0.5279, 0.8232, 0.5949, 0.8232, 0.5949, 0.875, 0.5279, 0.875, 0.5279, 0.7812, 0.5949, 0.7812, 0.5949, 0.8125, 0.5279, 0.8125, 0.5279, 0.9248, 0.5949, 0.9248, 0.5949, 0.9375, 0.5279, 0.9375, 0.5279, 0.875, 0.5949, 0.875, 0.5949, 0.9248, 0.5279, 0.9248, 0.5279, 0.8125, 0.5949, 0.8125, 0.5949, 0.8232, 0.5279, 0.8232, 0.5279, 0.8125, 0.5279, 0.7812, 0.5279, 0.7812, 0.5279, 0.8125, 0.5279, 0.8232, 0.5279, 0.8125, 0.5279, 0.8125, 0.5279, 0.8232, 0.5949, 0.875, 0.5949, 0.9248, 0.5949, 0.9248, 0.5949, 0.875, 0.5279, 0.875, 0.5279, 0.8232, 0.5279, 0.8232, 0.5279, 0.875, 0.5949, 0.9688, 0.5279, 0.9688, 0.5279, 0.9688, 0.5949, 0.9688, 0.5949, 0.8232, 0.5949, 0.875, 0.5949, 0.875, 0.5949, 0.8232, 0.5279, 0.9248, 0.5279, 0.875, 0.5279, 0.875, 0.5279, 0.9248, 0.5949, 0.8125, 0.5949, 0.8232, 0.5949, 0.8232, 0.5949, 0.8125, 0.508, 0.0625, 0.5279, 0.0625, 0.5279, 0.125, 0.508, 0.125, 0.508, 0.5625, 0.5279, 0.5625, 0.5279, 0.625, 0.508, 0.625, 0.5279, 0.5625, 0.5949, 0.5625, 0.5949, 0.625, 0.5279, 0.625, 0.5279, 0.0625, 0.5949, 0.0625, 0.5949, 0.125, 0.5279, 0.125, 0.3125, 0.5625, 0.3438, 0.5625, 0.3438, 0.625, 0.3125, 0.625, 0.625, 0.5625, 0.6562, 0.5625, 0.6562, 0.625, 0.625, 0.625, 0.8125, 0.5625, 0.8438, 0.5625, 0.8438, 0.625, 0.8125, 0.625, 0.125, 0.5625, 0.1562, 0.5625, 0.1562, 0.625, 0.125, 0.625, 0.5949, 0.0625, 0.6184, 0.0625, 0.6184, 0.125, 0.5949, 0.125, 0.5949, 0.5625, 0.6184, 0.5625, 0.6184, 0.625, 0.5949, 0.625, 0.4386, 0.0625, 0.4432, 0.0625, 0.4432, 0.125, 0.4386, 0.125, 0.4386, 0.5625, 0.4432, 0.5625, 0.4432, 0.625, 0.4386, 0.625, 0.6875, 0.5625, 0.6982, 0.5625, 0.6982, 0.625, 0.6875, 0.625, 0.25, 0.5625, 0.3018, 0.5625, 0.3018, 0.625, 0.25, 0.625, 0.1875, 0.5625, 0.2002, 0.5625, 0.2002, 0.625, 0.1875, 0.625, 0.75, 0.5625, 0.7998, 0.5625, 0.7998, 0.625, 0.75, 0.625, 0.3951, 0.0625, 0.4386, 0.0625, 0.4386, 0.125, 0.3951, 0.125, 0.3951, 0.5625, 0.4386, 0.5625, 0.4386, 0.625, 0.3951, 0.625, 0.375, 0.0625, 0.3951, 0.0625, 0.3951, 0.125, 0.375, 0.125, 0.375, 0.5625, 0.3951, 0.5625, 0.3951, 0.625, 0.375, 0.625, 0.7998, 0.5625, 0.8125, 0.5625, 0.8125, 0.625, 0.7998, 0.625, 0.1562, 0.5625, 0.1875, 0.5625, 0.1875, 0.625, 0.1562, 0.625, 0.3018, 0.5625, 0.3125, 0.5625, 0.3125, 0.625, 0.3018, 0.625, 0.6562, 0.5625, 0.6875, 0.5625, 0.6875, 0.625, 0.6562, 0.625, 0.6982, 0.5625, 0.75, 0.5625, 0.75, 0.625, 0.6982, 0.625, 0.2002, 0.5625, 0.25, 0.5625, 0.25, 0.625, 0.2002, 0.625, 0.6184, 0.5625, 0.625, 0.5625, 0.625, 0.625, 0.6184, 0.625, 0.3438, 0.5625, 0.375, 0.5625, 0.375, 0.625, 0.3438, 0.625, 0.6184, 0.0625, 0.625, 0.0625, 0.625, 0.125, 0.6184, 0.125, 0.8438, 0.5625, 0.875, 0.5625, 0.875, 0.625, 0.8438, 0.625, 0.6184, 0.0, 0.625, 0.0, 0.625, 0.0625, 0.6184, 0.0625, 0.375, 0.0, 0.3951, 0.0, 0.3951, 0.0625, 0.375, 0.0625, 0.3951, 0.0, 0.4386, 0.0, 0.4386, 0.0625, 0.3951, 0.0625, 0.4386, 0.0, 0.4432, 0.0, 0.4432, 0.0625, 0.4386, 0.0625, 0.5949, 0.0, 0.6184, 0.0, 0.6184, 0.0625, 0.5949, 0.0625, 0.5279, 0.0, 0.5949, 0.0, 0.5949, 0.0625, 0.5279, 0.0625, 0.508, 0.0, 0.5279, 0.0, 0.5279, 0.0625, 0.508, 0.0625, 0.508, 0.625, 0.5279, 0.625, 0.5279, 0.6875, 0.508, 0.6875, 0.5279, 0.625, 0.5949, 0.625, 0.5949, 0.6875, 0.5279, 0.6875, 0.3125, 0.625, 0.3438, 0.625, 0.3438, 0.6875, 0.3125, 0.6875, 0.625, 0.625, 0.6562, 0.625, 0.6562, 0.6875, 0.625, 0.6875, 0.8125, 0.625, 0.8438, 0.625, 0.8438, 0.6875, 0.8125, 0.6875, 0.125, 0.625, 0.1562, 0.625, 0.1562, 0.6875, 0.125, 0.6875, 0.5949, 0.625, 0.6184, 0.625, 0.6184, 0.6875, 0.5949, 0.6875, 0.4386, 0.625, 0.4432, 0.625, 0.4432, 0.6875, 0.4386, 0.6875, 0.6875, 0.625, 0.6982, 0.625, 0.6982, 0.6875, 0.6875, 0.6875, 0.25, 0.625, 0.3018, 0.625, 0.3018, 0.6875, 0.25, 0.6875, 0.1875, 0.625, 0.2002, 0.625, 0.2002, 0.6875, 0.1875, 0.6875, 0.75, 0.625, 0.7998, 0.625, 0.7998, 0.6875, 0.75, 0.6875, 0.3951, 0.625, 0.4386, 0.625, 0.4386, 0.6875, 0.3951, 0.6875, 0.375, 0.625, 0.3951, 0.625, 0.3951, 0.6875, 0.375, 0.6875, 0.7998, 0.625, 0.8125, 0.625, 0.8125, 0.6875, 0.7998, 0.6875, 0.1562, 0.625, 0.1875, 0.625, 0.1875, 0.6875, 0.1562, 0.6875, 0.3018, 0.625, 0.3125, 0.625, 0.3125, 0.6875, 0.3018, 0.6875, 0.6562, 0.625, 0.6875, 0.625, 0.6875, 0.6875, 0.6562, 0.6875, 0.6982, 0.625, 0.75, 0.625, 0.75, 0.6875, 0.6982, 0.6875, 0.2002, 0.625, 0.25, 0.625, 0.25, 0.6875, 0.2002, 0.6875, 0.6184, 0.625, 0.625, 0.625, 0.625, 0.6875, 0.6184, 0.6875, 0.3438, 0.625, 0.375, 0.625, 0.375, 0.6875, 0.3438, 0.6875, 0.8438, 0.625, 0.875, 0.625, 0.875, 0.6875, 0.8438, 0.6875, 0.8438, 0.5, 0.875, 0.5, 0.875, 0.5625, 0.8438, 0.5625, 0.3438, 0.5, 0.375, 0.5, 0.375, 0.5625, 0.3438, 0.5625, 0.6184, 0.5, 0.625, 0.5, 0.625, 0.5625, 0.6184, 0.5625, 0.2002, 0.5, 0.25, 0.5, 0.25, 0.5625, 0.2002, 0.5625, 0.6982, 0.5, 0.75, 0.5, 0.75, 0.5625, 0.6982, 0.5625, 0.6562, 0.5, 0.6875, 0.5, 0.6875, 0.5625, 0.6562, 0.5625, 0.3018, 0.5, 0.3125, 0.5, 0.3125, 0.5625, 0.3018, 0.5625, 0.1562, 0.5, 0.1875, 0.5, 0.1875, 0.5625, 0.1562, 0.5625, 0.7998, 0.5, 0.8125, 0.5, 0.8125, 0.5625, 0.7998, 0.5625, 0.375, 0.5, 0.3951, 0.5, 0.3951, 0.5625, 0.375, 0.5625, 0.3951, 0.5, 0.4386, 0.5, 0.4386, 0.5625, 0.3951, 0.5625, 0.75, 0.5, 0.7998, 0.5, 0.7998, 0.5625, 0.75, 0.5625, 0.1875, 0.5, 0.2002, 0.5, 0.2002, 0.5625, 0.1875, 0.5625, 0.25, 0.5, 0.3018, 0.5, 0.3018, 0.5625, 0.25, 0.5625, 0.6875, 0.5, 0.6982, 0.5, 0.6982, 0.5625, 0.6875, 0.5625, 0.4386, 0.5, 0.4432, 0.5, 0.4432, 0.5625, 0.4386, 0.5625, 0.5949, 0.5, 0.6184, 0.5, 0.6184, 0.5625, 0.5949, 0.5625, 0.125, 0.5, 0.1562, 0.5, 0.1562, 0.5625, 0.125, 0.5625, 0.8125, 0.5, 0.8438, 0.5, 0.8438, 0.5625, 0.8125, 0.5625, 0.625, 0.5, 0.6562, 0.5, 0.6562, 0.5625, 0.625, 0.5625, 0.3125, 0.5, 0.3438, 0.5, 0.3438, 0.5625, 0.3125, 0.5625, 0.5279, 0.5, 0.5949, 0.5, 0.5949, 0.5625, 0.5279, 0.5625, 0.508, 0.5, 0.5279, 0.5, 0.5279, 0.5625, 0.508, 0.5625, 0.508, 0.125, 0.5279, 0.125, 0.5279, 0.1875, 0.508, 0.1875, 0.5279, 0.125, 0.5949, 0.125, 0.5949, 0.1875, 0.5279, 0.1875, 0.5949, 0.125, 0.6184, 0.125, 0.6184, 0.1875, 0.5949, 0.1875, 0.4386, 0.125, 0.4432, 0.125, 0.4432, 0.1875, 0.4386, 0.1875, 0.3951, 0.125, 0.4386, 0.125, 0.4386, 0.1875, 0.3951, 0.1875, 0.375, 0.125, 0.3951, 0.125, 0.3951, 0.1875, 0.375, 0.1875, 0.6184, 0.125, 0.625, 0.125, 0.625, 0.1875, 0.6184, 0.1875, 0.4432, 0.0625, 0.508, 0.0625, 0.508, 0.0625, 0.4432, 0.0625, 0.4432, 0.5, 0.508, 0.5, 0.508, 0.5625, 0.4432, 0.5625, 0.4432, 0.625, 0.508, 0.625, 0.508, 0.6875, 0.4432, 0.6875, 0.4432, 0.0, 0.508, 0.0, 0.508, 0.0625, 0.4432, 0.0625, 0.4432, 0.5625, 0.508, 0.5625, 0.508, 0.625, 0.4432, 0.625, 0.4432, 0.125, 0.4432, 0.0625, 0.4432, 0.0625, 0.4432, 0.125, 0.4432, 0.75, 0.508, 0.75, 0.508, 0.7812, 0.4432, 0.7812, 0.4432, 0.4375, 0.508, 0.4375, 0.508, 0.4688, 0.4432, 0.4688, 0.4432, 0.25, 0.508, 0.25, 0.508, 0.2812, 0.4432, 0.2812, 0.4432, 0.9375, 0.508, 0.9375, 0.508, 0.9688, 0.4432, 0.9688, 0.4432, 0.9688, 0.508, 0.9688, 0.508, 1.0, 0.4432, 1.0, 0.4432, 0.1875, 0.508, 0.1875, 0.508, 0.25, 0.4432, 0.25, 0.4432, 0.6875, 0.508, 0.6875, 0.508, 0.75, 0.4432, 0.75, 0.4432, 0.4688, 0.508, 0.4688, 0.508, 0.5, 0.4432, 0.5, 0.4432, 0.3252, 0.508, 0.3252, 0.508, 0.375, 0.4432, 0.375, 0.4432, 0.8232, 0.508, 0.8232, 0.508, 0.875, 0.4432, 0.875, 0.4432, 0.7812, 0.508, 0.7812, 0.508, 0.8125, 0.4432, 0.8125, 0.4432, 0.4268, 0.508, 0.4268, 0.508, 0.4375, 0.4432, 0.4375, 0.4432, 0.2812, 0.508, 0.2812, 0.508, 0.3125, 0.4432, 0.3125, 0.4432, 0.9248, 0.508, 0.9248, 0.508, 0.9375, 0.4432, 0.9375, 0.4432, 0.875, 0.508, 0.875, 0.508, 0.9248, 0.4432, 0.9248, 0.4432, 0.3125, 0.508, 0.3125, 0.508, 0.3252, 0.4432, 0.3252, 0.4432, 0.375, 0.508, 0.375, 0.508, 0.4268, 0.4432, 0.4268, 0.4432, 0.8125, 0.508, 0.8125, 0.508, 0.8232, 0.4432, 0.8232, 0.4432, 0.125, 0.508, 0.125, 0.508, 0.1875, 0.4432, 0.1875, 0.4432, 0.0625, 0.508, 0.0625, 0.508, 0.125, 0.4432, 0.125, 0.508, 0.1875, 0.4432, 0.1875, 0.4432, 0.1875, 0.508, 0.1875, 0.508, 0.125, 0.508, 0.1875, 0.508, 0.1875, 0.508, 0.125, 0.508, 0.0625, 0.508, 0.125, 0.508, 0.125, 0.508, 0.0625, 0.4432, 0.1875, 0.4432, 0.125, 0.4432, 0.125, 0.4432, 0.1875])
me_cube.materials.append(mat_material)
me_cube.use_remesh_preserve_volume = False
me_cube.use_remesh_preserve_attributes = False
me_cube.use_mirror_vertex_groups = False
me_cube.update()
me_plane_001 = bpy.data.meshes.new('Plane.001')
me_plane_001.from_pydata([(-1.0, -1.0, 0.0), (1.0, -1.0, 0.0), (-1.0, 1.0, 0.0), (1.0, 1.0, 0.0)], [], [(0, 1, 3, 2)])
_uv = me_plane_001.uv_layers.new(name='UVMap')
_uv.uv.foreach_set('vector', [0.0, 0.0, 1.0, 0.0, 1.0, 1.0, 0.0, 1.0])
me_plane_001.materials.append(mat_material_001)
me_plane_001.use_remesh_fix_poles = True
me_plane_001.use_remesh_preserve_attributes = False
me_plane_001.use_mirror_vertex_groups = False
me_plane_001.update()
me_cylinder = bpy.data.meshes.new('Cylinder')
me_cylinder.from_pydata([(0.0, 1.0, -1.0), (0.0, 1.0, 1.0), (0.1951, 0.9808, -1.0), (0.1951, 0.9808, 1.0), (0.3827, 0.9239, -1.0), (0.3827, 0.9239, 1.0), (0.5556, 0.8315, -1.0), (0.5556, 0.8315, 1.0), (0.7071, 0.7071, -1.0), (0.7071, 0.7071, 1.0), (0.8315, 0.5556, -1.0), (0.8315, 0.5556, 1.0), (0.9239, 0.3827, -1.0), (0.9239, 0.3827, 1.0), (0.9808, 0.1951, -1.0), (0.9808, 0.1951, 1.0), (1.0, 7.55e-08, -1.0), (1.0, 7.55e-08, 1.0), (0.9808, -0.1951, -1.0), (0.9808, -0.1951, 1.0), (0.9239, -0.3827, -1.0), (0.9239, -0.3827, 1.0), (0.8315, -0.5556, -1.0), (0.8315, -0.5556, 1.0), (0.7071, -0.7071, -1.0), (0.7071, -0.7071, 1.0), (0.5556, -0.8315, -1.0), (0.5556, -0.8315, 1.0), (0.3827, -0.9239, -1.0), (0.3827, -0.9239, 1.0), (0.1951, -0.9808, -1.0), (0.1951, -0.9808, 1.0), (-3.258e-07, -1.0, -1.0), (-3.258e-07, -1.0, 1.0), (-0.1951, -0.9808, -1.0), (-0.1951, -0.9808, 1.0), (-0.3827, -0.9239, -1.0), (-0.3827, -0.9239, 1.0), (-0.5556, -0.8315, -1.0), (-0.5556, -0.8315, 1.0), (-0.7071, -0.7071, -1.0), (-0.7071, -0.7071, 1.0), (-0.8315, -0.5556, -1.0), (-0.8315, -0.5556, 1.0), (-0.9239, -0.3827, -1.0), (-0.9239, -0.3827, 1.0), (-0.9808, -0.1951, -1.0), (-0.9808, -0.1951, 1.0), (-1.0, 9.656e-07, -1.0), (-1.0, 9.656e-07, 1.0), (-0.9808, 0.1951, -1.0), (-0.9808, 0.1951, 1.0), (-0.9239, 0.3827, -1.0), (-0.9239, 0.3827, 1.0), (-0.8315, 0.5556, -1.0), (-0.8315, 0.5556, 1.0), (-0.7071, 0.7071, -1.0), (-0.7071, 0.7071, 1.0), (-0.5556, 0.8315, -1.0), (-0.5556, 0.8315, 1.0), (-0.3827, 0.9239, -1.0), (-0.3827, 0.9239, 1.0), (-0.1951, 0.9808, -1.0), (-0.1951, 0.9808, 1.0)], [], [(0, 1, 3, 2), (2, 3, 5, 4), (4, 5, 7, 6), (6, 7, 9, 8), (8, 9, 11, 10), (10, 11, 13, 12), (12, 13, 15, 14), (14, 15, 17, 16), (16, 17, 19, 18), (18, 19, 21, 20), (20, 21, 23, 22), (22, 23, 25, 24), (24, 25, 27, 26), (26, 27, 29, 28), (28, 29, 31, 30), (30, 31, 33, 32), (32, 33, 35, 34), (34, 35, 37, 36), (36, 37, 39, 38), (38, 39, 41, 40), (40, 41, 43, 42), (42, 43, 45, 44), (44, 45, 47, 46), (46, 47, 49, 48), (48, 49, 51, 50), (50, 51, 53, 52), (52, 53, 55, 54), (54, 55, 57, 56), (56, 57, 59, 58), (58, 59, 61, 60), (3, 1, 63, 61, 59, 57, 55, 53, 51, 49, 47, 45, 43, 41, 39, 37, 35, 33, 31, 29, 27, 25, 23, 21, 19, 17, 15, 13, 11, 9, 7, 5), (60, 61, 63, 62), (62, 63, 1, 0), (0, 2, 4, 6, 8, 10, 12, 14, 16, 18, 20, 22, 24, 26, 28, 30, 32, 34, 36, 38, 40, 42, 44, 46, 48, 50, 52, 54, 56, 58, 60, 62)])
_uv = me_cylinder.uv_layers.new(name='UVMap')
_uv.uv.foreach_set('vector', [1.0, 0.5, 1.0, 1.0, 0.9688, 1.0, 0.9688, 0.5, 0.9688, 0.5, 0.9688, 1.0, 0.9375, 1.0, 0.9375, 0.5, 0.9375, 0.5, 0.9375, 1.0, 0.9062, 1.0, 0.9062, 0.5, 0.9062, 0.5, 0.9062, 1.0, 0.875, 1.0, 0.875, 0.5, 0.875, 0.5, 0.875, 1.0, 0.8438, 1.0, 0.8438, 0.5, 0.8438, 0.5, 0.8438, 1.0, 0.8125, 1.0, 0.8125, 0.5, 0.8125, 0.5, 0.8125, 1.0, 0.7812, 1.0, 0.7812, 0.5, 0.7812, 0.5, 0.7812, 1.0, 0.75, 1.0, 0.75, 0.5, 0.75, 0.5, 0.75, 1.0, 0.7188, 1.0, 0.7188, 0.5, 0.7188, 0.5, 0.7188, 1.0, 0.6875, 1.0, 0.6875, 0.5, 0.6875, 0.5, 0.6875, 1.0, 0.6562, 1.0, 0.6562, 0.5, 0.6562, 0.5, 0.6562, 1.0, 0.625, 1.0, 0.625, 0.5, 0.625, 0.5, 0.625, 1.0, 0.5938, 1.0, 0.5938, 0.5, 0.5938, 0.5, 0.5938, 1.0, 0.5625, 1.0, 0.5625, 0.5, 0.5625, 0.5, 0.5625, 1.0, 0.5312, 1.0, 0.5312, 0.5, 0.5312, 0.5, 0.5312, 1.0, 0.5, 1.0, 0.5, 0.5, 0.5, 0.5, 0.5, 1.0, 0.4688, 1.0, 0.4688, 0.5, 0.4688, 0.5, 0.4688, 1.0, 0.4375, 1.0, 0.4375, 0.5, 0.4375, 0.5, 0.4375, 1.0, 0.4062, 1.0, 0.4062, 0.5, 0.4062, 0.5, 0.4062, 1.0, 0.375, 1.0, 0.375, 0.5, 0.375, 0.5, 0.375, 1.0, 0.3438, 1.0, 0.3438, 0.5, 0.3438, 0.5, 0.3438, 1.0, 0.3125, 1.0, 0.3125, 0.5, 0.3125, 0.5, 0.3125, 1.0, 0.2812, 1.0, 0.2812, 0.5, 0.2812, 0.5, 0.2812, 1.0, 0.25, 1.0, 0.25, 0.5, 0.25, 0.5, 0.25, 1.0, 0.2188, 1.0, 0.2188, 0.5, 0.2188, 0.5, 0.2188, 1.0, 0.1875, 1.0, 0.1875, 0.5, 0.1875, 0.5, 0.1875, 1.0, 0.1562, 1.0, 0.1562, 0.5, 0.1562, 0.5, 0.1562, 1.0, 0.125, 1.0, 0.125, 0.5, 0.125, 0.5, 0.125, 1.0, 0.09375, 1.0, 0.09375, 0.5, 0.09375, 0.5, 0.09375, 1.0, 0.0625, 1.0, 0.0625, 0.5, 0.2968, 0.4854, 0.25, 0.49, 0.2032, 0.4854, 0.1582, 0.4717, 0.1167, 0.4496, 0.08029, 0.4197, 0.05045, 0.3833, 0.02827, 0.3418, 0.01461, 0.2968, 0.01, 0.25, 0.01461, 0.2032, 0.02827, 0.1582, 0.05045, 0.1167, 0.08029, 0.08029, 0.1167, 0.05045, 0.1582, 0.02827, 0.2032, 0.01461, 0.25, 0.01, 0.2968, 0.01461, 0.3418, 0.02827, 0.3833, 0.05045, 0.4197, 0.08029, 0.4496, 0.1167, 0.4717, 0.1582, 0.4854, 0.2032, 0.49, 0.25, 0.4854, 0.2968, 0.4717, 0.3418, 0.4496, 0.3833, 0.4197, 0.4197, 0.3833, 0.4496, 0.3418, 0.4717, 0.0625, 0.5, 0.0625, 1.0, 0.03125, 1.0, 0.03125, 0.5, 0.03125, 0.5, 0.03125, 1.0, 0.0, 1.0, 0.0, 0.5, 0.75, 0.49, 0.7968, 0.4854, 0.8418, 0.4717, 0.8833, 0.4496, 0.9197, 0.4197, 0.9496, 0.3833, 0.9717, 0.3418, 0.9854, 0.2968, 0.99, 0.25, 0.9854, 0.2032, 0.9717, 0.1582, 0.9496, 0.1167, 0.9197, 0.08029, 0.8833, 0.05045, 0.8418, 0.02827, 0.7968, 0.01461, 0.75, 0.01, 0.7032, 0.01461, 0.6582, 0.02827, 0.6167, 0.05045, 0.5803, 0.08029, 0.5504, 0.1167, 0.5283, 0.1582, 0.5146, 0.2032, 0.51, 0.25, 0.5146, 0.2968, 0.5283, 0.3418, 0.5504, 0.3833, 0.5803, 0.4197, 0.6167, 0.4496, 0.6582, 0.4717, 0.7032, 0.4854])
me_cylinder.materials.append(mat_material_002)
me_cylinder.use_remesh_fix_poles = True
me_cylinder.use_remesh_preserve_attributes = False
me_cylinder.use_mirror_vertex_groups = False
me_cylinder.update()
me_cylinder_001 = bpy.data.meshes.new('Cylinder.001')
me_cylinder_001.from_pydata([(0.0, 1.0, -1.0), (0.0, 1.0, 1.0), (0.1951, 0.9808, -1.0), (0.1951, 0.9808, 1.0), (0.3827, 0.9239, -1.0), (0.3827, 0.9239, 1.0), (0.5556, 0.8315, -1.0), (0.5556, 0.8315, 1.0), (0.7071, 0.7071, -1.0), (0.7071, 0.7071, 1.0), (0.8315, 0.5556, -1.0), (0.8315, 0.5556, 1.0), (0.9239, 0.3827, -1.0), (0.9239, 0.3827, 1.0), (0.9808, 0.1951, -1.0), (0.9808, 0.1951, 1.0), (1.0, 7.55e-08, -1.0), (1.0, 7.55e-08, 1.0), (0.9808, -0.1951, -1.0), (0.9808, -0.1951, 1.0), (0.9239, -0.3827, -1.0), (0.9239, -0.3827, 1.0), (0.8315, -0.5556, -1.0), (0.8315, -0.5556, 1.0), (0.7071, -0.7071, -1.0), (0.7071, -0.7071, 1.0), (0.5556, -0.8315, -1.0), (0.5556, -0.8315, 1.0), (0.3827, -0.9239, -1.0), (0.3827, -0.9239, 1.0), (0.1951, -0.9808, -1.0), (0.1951, -0.9808, 1.0), (-3.258e-07, -1.0, -1.0), (-3.258e-07, -1.0, 1.0), (-0.1951, -0.9808, -1.0), (-0.1951, -0.9808, 1.0), (-0.3827, -0.9239, -1.0), (-0.3827, -0.9239, 1.0), (-0.5556, -0.8315, -1.0), (-0.5556, -0.8315, 1.0), (-0.7071, -0.7071, -1.0), (-0.7071, -0.7071, 1.0), (-0.8315, -0.5556, -1.0), (-0.8315, -0.5556, 1.0), (-0.9239, -0.3827, -1.0), (-0.9239, -0.3827, 1.0), (-0.9808, -0.1951, -1.0), (-0.9808, -0.1951, 1.0), (-1.0, 9.656e-07, -1.0), (-1.0, 9.656e-07, 1.0), (-0.9808, 0.1951, -1.0), (-0.9808, 0.1951, 1.0), (-0.9239, 0.3827, -1.0), (-0.9239, 0.3827, 1.0), (-0.8315, 0.5556, -1.0), (-0.8315, 0.5556, 1.0), (-0.7071, 0.7071, -1.0), (-0.7071, 0.7071, 1.0), (-0.5556, 0.8315, -1.0), (-0.5556, 0.8315, 1.0), (-0.3827, 0.9239, -1.0), (-0.3827, 0.9239, 1.0), (-0.1951, 0.9808, -1.0), (-0.1951, 0.9808, 1.0)], [], [(0, 1, 3, 2), (2, 3, 5, 4), (4, 5, 7, 6), (6, 7, 9, 8), (8, 9, 11, 10), (10, 11, 13, 12), (12, 13, 15, 14), (14, 15, 17, 16), (16, 17, 19, 18), (18, 19, 21, 20), (20, 21, 23, 22), (22, 23, 25, 24), (24, 25, 27, 26), (26, 27, 29, 28), (28, 29, 31, 30), (30, 31, 33, 32), (32, 33, 35, 34), (34, 35, 37, 36), (36, 37, 39, 38), (38, 39, 41, 40), (40, 41, 43, 42), (42, 43, 45, 44), (44, 45, 47, 46), (46, 47, 49, 48), (48, 49, 51, 50), (50, 51, 53, 52), (52, 53, 55, 54), (54, 55, 57, 56), (56, 57, 59, 58), (58, 59, 61, 60), (3, 1, 63, 61, 59, 57, 55, 53, 51, 49, 47, 45, 43, 41, 39, 37, 35, 33, 31, 29, 27, 25, 23, 21, 19, 17, 15, 13, 11, 9, 7, 5), (60, 61, 63, 62), (62, 63, 1, 0), (0, 2, 4, 6, 8, 10, 12, 14, 16, 18, 20, 22, 24, 26, 28, 30, 32, 34, 36, 38, 40, 42, 44, 46, 48, 50, 52, 54, 56, 58, 60, 62)])
_uv = me_cylinder_001.uv_layers.new(name='UVMap')
_uv.uv.foreach_set('vector', [1.0, 0.5, 1.0, 1.0, 0.9688, 1.0, 0.9688, 0.5, 0.9688, 0.5, 0.9688, 1.0, 0.9375, 1.0, 0.9375, 0.5, 0.9375, 0.5, 0.9375, 1.0, 0.9062, 1.0, 0.9062, 0.5, 0.9062, 0.5, 0.9062, 1.0, 0.875, 1.0, 0.875, 0.5, 0.875, 0.5, 0.875, 1.0, 0.8438, 1.0, 0.8438, 0.5, 0.8438, 0.5, 0.8438, 1.0, 0.8125, 1.0, 0.8125, 0.5, 0.8125, 0.5, 0.8125, 1.0, 0.7812, 1.0, 0.7812, 0.5, 0.7812, 0.5, 0.7812, 1.0, 0.75, 1.0, 0.75, 0.5, 0.75, 0.5, 0.75, 1.0, 0.7188, 1.0, 0.7188, 0.5, 0.7188, 0.5, 0.7188, 1.0, 0.6875, 1.0, 0.6875, 0.5, 0.6875, 0.5, 0.6875, 1.0, 0.6562, 1.0, 0.6562, 0.5, 0.6562, 0.5, 0.6562, 1.0, 0.625, 1.0, 0.625, 0.5, 0.625, 0.5, 0.625, 1.0, 0.5938, 1.0, 0.5938, 0.5, 0.5938, 0.5, 0.5938, 1.0, 0.5625, 1.0, 0.5625, 0.5, 0.5625, 0.5, 0.5625, 1.0, 0.5312, 1.0, 0.5312, 0.5, 0.5312, 0.5, 0.5312, 1.0, 0.5, 1.0, 0.5, 0.5, 0.5, 0.5, 0.5, 1.0, 0.4688, 1.0, 0.4688, 0.5, 0.4688, 0.5, 0.4688, 1.0, 0.4375, 1.0, 0.4375, 0.5, 0.4375, 0.5, 0.4375, 1.0, 0.4062, 1.0, 0.4062, 0.5, 0.4062, 0.5, 0.4062, 1.0, 0.375, 1.0, 0.375, 0.5, 0.375, 0.5, 0.375, 1.0, 0.3438, 1.0, 0.3438, 0.5, 0.3438, 0.5, 0.3438, 1.0, 0.3125, 1.0, 0.3125, 0.5, 0.3125, 0.5, 0.3125, 1.0, 0.2812, 1.0, 0.2812, 0.5, 0.2812, 0.5, 0.2812, 1.0, 0.25, 1.0, 0.25, 0.5, 0.25, 0.5, 0.25, 1.0, 0.2188, 1.0, 0.2188, 0.5, 0.2188, 0.5, 0.2188, 1.0, 0.1875, 1.0, 0.1875, 0.5, 0.1875, 0.5, 0.1875, 1.0, 0.1562, 1.0, 0.1562, 0.5, 0.1562, 0.5, 0.1562, 1.0, 0.125, 1.0, 0.125, 0.5, 0.125, 0.5, 0.125, 1.0, 0.09375, 1.0, 0.09375, 0.5, 0.09375, 0.5, 0.09375, 1.0, 0.0625, 1.0, 0.0625, 0.5, 0.2968, 0.4854, 0.25, 0.49, 0.2032, 0.4854, 0.1582, 0.4717, 0.1167, 0.4496, 0.08029, 0.4197, 0.05045, 0.3833, 0.02827, 0.3418, 0.01461, 0.2968, 0.01, 0.25, 0.01461, 0.2032, 0.02827, 0.1582, 0.05045, 0.1167, 0.08029, 0.08029, 0.1167, 0.05045, 0.1582, 0.02827, 0.2032, 0.01461, 0.25, 0.01, 0.2968, 0.01461, 0.3418, 0.02827, 0.3833, 0.05045, 0.4197, 0.08029, 0.4496, 0.1167, 0.4717, 0.1582, 0.4854, 0.2032, 0.49, 0.25, 0.4854, 0.2968, 0.4717, 0.3418, 0.4496, 0.3833, 0.4197, 0.4197, 0.3833, 0.4496, 0.3418, 0.4717, 0.0625, 0.5, 0.0625, 1.0, 0.03125, 1.0, 0.03125, 0.5, 0.03125, 0.5, 0.03125, 1.0, 0.0, 1.0, 0.0, 0.5, 0.75, 0.49, 0.7968, 0.4854, 0.8418, 0.4717, 0.8833, 0.4496, 0.9197, 0.4197, 0.9496, 0.3833, 0.9717, 0.3418, 0.9854, 0.2968, 0.99, 0.25, 0.9854, 0.2032, 0.9717, 0.1582, 0.9496, 0.1167, 0.9197, 0.08029, 0.8833, 0.05045, 0.8418, 0.02827, 0.7968, 0.01461, 0.75, 0.01, 0.7032, 0.01461, 0.6582, 0.02827, 0.6167, 0.05045, 0.5803, 0.08029, 0.5504, 0.1167, 0.5283, 0.1582, 0.5146, 0.2032, 0.51, 0.25, 0.5146, 0.2968, 0.5283, 0.3418, 0.5504, 0.3833, 0.5803, 0.4197, 0.6167, 0.4496, 0.6582, 0.4717, 0.7032, 0.4854])
me_cylinder_001.materials.append(mat_material_003)
me_cylinder_001.use_remesh_fix_poles = True
me_cylinder_001.use_remesh_preserve_attributes = False
me_cylinder_001.use_mirror_vertex_groups = False
me_cylinder_001.update()
me_cylinder_002 = bpy.data.meshes.new('Cylinder.002')
me_cylinder_002.from_pydata([(0.0, 1.0, -1.0), (0.0, 1.0, 1.0), (0.1951, 0.9808, -1.0), (0.1951, 0.9808, 1.0), (0.3827, 0.9239, -1.0), (0.3827, 0.9239, 1.0), (0.5556, 0.8315, -1.0), (0.5556, 0.8315, 1.0), (0.7071, 0.7071, -1.0), (0.7071, 0.7071, 1.0), (0.8315, 0.5556, -1.0), (0.8315, 0.5556, 1.0), (0.9239, 0.3827, -1.0), (0.9239, 0.3827, 1.0), (0.9808, 0.1951, -1.0), (0.9808, 0.1951, 1.0), (1.0, 7.55e-08, -1.0), (1.0, 7.55e-08, 1.0), (0.9808, -0.1951, -1.0), (0.9808, -0.1951, 1.0), (0.9239, -0.3827, -1.0), (0.9239, -0.3827, 1.0), (0.8315, -0.5556, -1.0), (0.8315, -0.5556, 1.0), (0.7071, -0.7071, -1.0), (0.7071, -0.7071, 1.0), (0.5556, -0.8315, -1.0), (0.5556, -0.8315, 1.0), (0.3827, -0.9239, -1.0), (0.3827, -0.9239, 1.0), (0.1951, -0.9808, -1.0), (0.1951, -0.9808, 1.0), (-3.258e-07, -1.0, -1.0), (-3.258e-07, -1.0, 1.0), (-0.1951, -0.9808, -1.0), (-0.1951, -0.9808, 1.0), (-0.3827, -0.9239, -1.0), (-0.3827, -0.9239, 1.0), (-0.5556, -0.8315, -1.0), (-0.5556, -0.8315, 1.0), (-0.7071, -0.7071, -1.0), (-0.7071, -0.7071, 1.0), (-0.8315, -0.5556, -1.0), (-0.8315, -0.5556, 1.0), (-0.9239, -0.3827, -1.0), (-0.9239, -0.3827, 1.0), (-0.9808, -0.1951, -1.0), (-0.9808, -0.1951, 1.0), (-1.0, 9.656e-07, -1.0), (-1.0, 9.656e-07, 1.0), (-0.9808, 0.1951, -1.0), (-0.9808, 0.1951, 1.0), (-0.9239, 0.3827, -1.0), (-0.9239, 0.3827, 1.0), (-0.8315, 0.5556, -1.0), (-0.8315, 0.5556, 1.0), (-0.7071, 0.7071, -1.0), (-0.7071, 0.7071, 1.0), (-0.5556, 0.8315, -1.0), (-0.5556, 0.8315, 1.0), (-0.3827, 0.9239, -1.0), (-0.3827, 0.9239, 1.0), (-0.1951, 0.9808, -1.0), (-0.1951, 0.9808, 1.0)], [], [(0, 1, 3, 2), (2, 3, 5, 4), (4, 5, 7, 6), (6, 7, 9, 8), (8, 9, 11, 10), (10, 11, 13, 12), (12, 13, 15, 14), (14, 15, 17, 16), (16, 17, 19, 18), (18, 19, 21, 20), (20, 21, 23, 22), (22, 23, 25, 24), (24, 25, 27, 26), (26, 27, 29, 28), (28, 29, 31, 30), (30, 31, 33, 32), (32, 33, 35, 34), (34, 35, 37, 36), (36, 37, 39, 38), (38, 39, 41, 40), (40, 41, 43, 42), (42, 43, 45, 44), (44, 45, 47, 46), (46, 47, 49, 48), (48, 49, 51, 50), (50, 51, 53, 52), (52, 53, 55, 54), (54, 55, 57, 56), (56, 57, 59, 58), (58, 59, 61, 60), (3, 1, 63, 61, 59, 57, 55, 53, 51, 49, 47, 45, 43, 41, 39, 37, 35, 33, 31, 29, 27, 25, 23, 21, 19, 17, 15, 13, 11, 9, 7, 5), (60, 61, 63, 62), (62, 63, 1, 0), (0, 2, 4, 6, 8, 10, 12, 14, 16, 18, 20, 22, 24, 26, 28, 30, 32, 34, 36, 38, 40, 42, 44, 46, 48, 50, 52, 54, 56, 58, 60, 62)])
_uv = me_cylinder_002.uv_layers.new(name='UVMap')
_uv.uv.foreach_set('vector', [1.0, 0.5, 1.0, 1.0, 0.9688, 1.0, 0.9688, 0.5, 0.9688, 0.5, 0.9688, 1.0, 0.9375, 1.0, 0.9375, 0.5, 0.9375, 0.5, 0.9375, 1.0, 0.9062, 1.0, 0.9062, 0.5, 0.9062, 0.5, 0.9062, 1.0, 0.875, 1.0, 0.875, 0.5, 0.875, 0.5, 0.875, 1.0, 0.8438, 1.0, 0.8438, 0.5, 0.8438, 0.5, 0.8438, 1.0, 0.8125, 1.0, 0.8125, 0.5, 0.8125, 0.5, 0.8125, 1.0, 0.7812, 1.0, 0.7812, 0.5, 0.7812, 0.5, 0.7812, 1.0, 0.75, 1.0, 0.75, 0.5, 0.75, 0.5, 0.75, 1.0, 0.7188, 1.0, 0.7188, 0.5, 0.7188, 0.5, 0.7188, 1.0, 0.6875, 1.0, 0.6875, 0.5, 0.6875, 0.5, 0.6875, 1.0, 0.6562, 1.0, 0.6562, 0.5, 0.6562, 0.5, 0.6562, 1.0, 0.625, 1.0, 0.625, 0.5, 0.625, 0.5, 0.625, 1.0, 0.5938, 1.0, 0.5938, 0.5, 0.5938, 0.5, 0.5938, 1.0, 0.5625, 1.0, 0.5625, 0.5, 0.5625, 0.5, 0.5625, 1.0, 0.5312, 1.0, 0.5312, 0.5, 0.5312, 0.5, 0.5312, 1.0, 0.5, 1.0, 0.5, 0.5, 0.5, 0.5, 0.5, 1.0, 0.4688, 1.0, 0.4688, 0.5, 0.4688, 0.5, 0.4688, 1.0, 0.4375, 1.0, 0.4375, 0.5, 0.4375, 0.5, 0.4375, 1.0, 0.4062, 1.0, 0.4062, 0.5, 0.4062, 0.5, 0.4062, 1.0, 0.375, 1.0, 0.375, 0.5, 0.375, 0.5, 0.375, 1.0, 0.3438, 1.0, 0.3438, 0.5, 0.3438, 0.5, 0.3438, 1.0, 0.3125, 1.0, 0.3125, 0.5, 0.3125, 0.5, 0.3125, 1.0, 0.2812, 1.0, 0.2812, 0.5, 0.2812, 0.5, 0.2812, 1.0, 0.25, 1.0, 0.25, 0.5, 0.25, 0.5, 0.25, 1.0, 0.2188, 1.0, 0.2188, 0.5, 0.2188, 0.5, 0.2188, 1.0, 0.1875, 1.0, 0.1875, 0.5, 0.1875, 0.5, 0.1875, 1.0, 0.1562, 1.0, 0.1562, 0.5, 0.1562, 0.5, 0.1562, 1.0, 0.125, 1.0, 0.125, 0.5, 0.125, 0.5, 0.125, 1.0, 0.09375, 1.0, 0.09375, 0.5, 0.09375, 0.5, 0.09375, 1.0, 0.0625, 1.0, 0.0625, 0.5, 0.2968, 0.4854, 0.25, 0.49, 0.2032, 0.4854, 0.1582, 0.4717, 0.1167, 0.4496, 0.08029, 0.4197, 0.05045, 0.3833, 0.02827, 0.3418, 0.01461, 0.2968, 0.01, 0.25, 0.01461, 0.2032, 0.02827, 0.1582, 0.05045, 0.1167, 0.08029, 0.08029, 0.1167, 0.05045, 0.1582, 0.02827, 0.2032, 0.01461, 0.25, 0.01, 0.2968, 0.01461, 0.3418, 0.02827, 0.3833, 0.05045, 0.4197, 0.08029, 0.4496, 0.1167, 0.4717, 0.1582, 0.4854, 0.2032, 0.49, 0.25, 0.4854, 0.2968, 0.4717, 0.3418, 0.4496, 0.3833, 0.4197, 0.4197, 0.3833, 0.4496, 0.3418, 0.4717, 0.0625, 0.5, 0.0625, 1.0, 0.03125, 1.0, 0.03125, 0.5, 0.03125, 0.5, 0.03125, 1.0, 0.0, 1.0, 0.0, 0.5, 0.75, 0.49, 0.7968, 0.4854, 0.8418, 0.4717, 0.8833, 0.4496, 0.9197, 0.4197, 0.9496, 0.3833, 0.9717, 0.3418, 0.9854, 0.2968, 0.99, 0.25, 0.9854, 0.2032, 0.9717, 0.1582, 0.9496, 0.1167, 0.9197, 0.08029, 0.8833, 0.05045, 0.8418, 0.02827, 0.7968, 0.01461, 0.75, 0.01, 0.7032, 0.01461, 0.6582, 0.02827, 0.6167, 0.05045, 0.5803, 0.08029, 0.5504, 0.1167, 0.5283, 0.1582, 0.5146, 0.2032, 0.51, 0.25, 0.5146, 0.2968, 0.5283, 0.3418, 0.5504, 0.3833, 0.5803, 0.4197, 0.6167, 0.4496, 0.6582, 0.4717, 0.7032, 0.4854])
me_cylinder_002.materials.append(mat_material_005)
me_cylinder_002.use_remesh_fix_poles = True
me_cylinder_002.use_remesh_preserve_attributes = False
me_cylinder_002.use_mirror_vertex_groups = False
me_cylinder_002.update()
me_plane_002 = bpy.data.meshes.new('Plane.002')
me_plane_002.from_pydata([(-1.0, -1.0, 0.0), (1.0, -1.0, 0.0), (-1.0, 1.0, 0.0), (1.0, 1.0, 0.0)], [], [(0, 1, 3, 2)])
_uv = me_plane_002.uv_layers.new(name='UVMap')
_uv.uv.foreach_set('vector', [0.0, 0.0, 1.0, 0.0, 1.0, 1.0, 0.0, 1.0])
me_plane_002.materials.append(mat_material_006)
me_plane_002.use_remesh_fix_poles = True
me_plane_002.use_remesh_preserve_attributes = False
me_plane_002.use_mirror_vertex_groups = False
me_plane_002.update()

# ---- objects
ob_dispenser = bpy.data.objects.new('dispenser', me_cube)
ob_light = bpy.data.objects.new('Light', light_light)
ob_camera = bpy.data.objects.new('Camera', cam_camera)
ob_screen = bpy.data.objects.new('screen', me_plane_001)
ob_red_button = bpy.data.objects.new('red button', me_cylinder)
ob_blue_button = bpy.data.objects.new('blue button', me_cylinder_001)
ob_reset_button = bpy.data.objects.new('reset button', me_cylinder_002)
ob_plane = bpy.data.objects.new('Plane', me_plane_002)

# ---- transforms, parenting, visibility, modifiers, constraints
ob_dispenser.location = (0.0, 0.0, 0.0)
ob_dispenser.lock_rotations_4d = False
ob_dispenser.empty_display_type = 'ARROWS'
ob_dispenser.lineart.crease_threshold = 0.0
ob_light.location = (4.076, 1.005, 5.904)
ob_light.rotation_euler = (0.6503, 0.05522, 1.866)
ob_light.lock_rotations_4d = False
ob_light.empty_display_type = 'ARROWS'
ob_light.color = (0.0, 0.0, 0.0, 0.0)
ob_light.lineart.crease_threshold = 0.0
ob_camera.location = (7.359, -6.926, 4.958)
ob_camera.rotation_euler = (1.109, 0.0, 0.8149)
ob_camera.lock_rotations_4d = False
ob_camera.empty_display_type = 'ARROWS'
ob_camera.color = (0.0, 0.0, 0.0, 0.0)
ob_camera.display_type = 'WIRE'
ob_camera.lineart.crease_threshold = 0.0
ob_screen.location = (0.0, -0.76, 5.2)
ob_screen.rotation_euler = (1.571, 0.0, 0.0)
ob_screen.scale = (1.75, 1.0, 1.0)
ob_screen.lineart.crease_threshold = 0.0
ob_red_button.location = (1.509, -0.85, 3.0)
ob_red_button.rotation_euler = (1.571, -0.0, 0.0)
ob_red_button.scale = (0.25, 0.25, 0.25)
ob_red_button.lineart.crease_threshold = 0.0
ob_blue_button.location = (0.8486, -0.85, 3.0)
ob_blue_button.rotation_euler = (1.571, -0.0, 0.0)
ob_blue_button.scale = (0.25, 0.25, 0.25)
ob_blue_button.lineart.crease_threshold = 0.0
ob_reset_button.location = (1.854, -0.2545, 1.325)
ob_reset_button.rotation_euler = (1.571, 0.0, 1.571)
ob_reset_button.scale = (0.25, 0.25, 0.25)
ob_reset_button.lineart.crease_threshold = 0.0
ob_plane.location = (-1.877, 0.0, 2.804)
ob_plane.rotation_euler = (0.0, 1.571, 0.0)
ob_plane.scale = (1.0, 0.75, 1.0)
ob_plane.lineart.crease_threshold = 0.0

# ---- collection membership
col_collection.objects.link(ob_dispenser)
col_collection.objects.link(ob_light)
col_collection.objects.link(ob_camera)
col_collection.objects.link(ob_screen)
col_collection.objects.link(ob_red_button)
col_collection.objects.link(ob_blue_button)
col_collection.objects.link(ob_reset_button)
col_collection.objects.link(ob_plane)

# ---- scene / render settings (as saved in the file)
scene.camera = ob_camera
scene.frame_start = 1; scene.frame_end = 250; scene.frame_set(1)
scene.render.engine = 'BLENDER_EEVEE_NEXT'
scene.cycles.use_denoising = False
scene.cycles.samples = 128
scene.cycles.sampling_pattern = 'TABULATED_SOBOL'
scene.cycles.use_adaptive_sampling = False
scene.cycles.use_light_tree = False
scene.view_settings.view_transform = 'Filmic'
bpy.context.view_layer.update()
